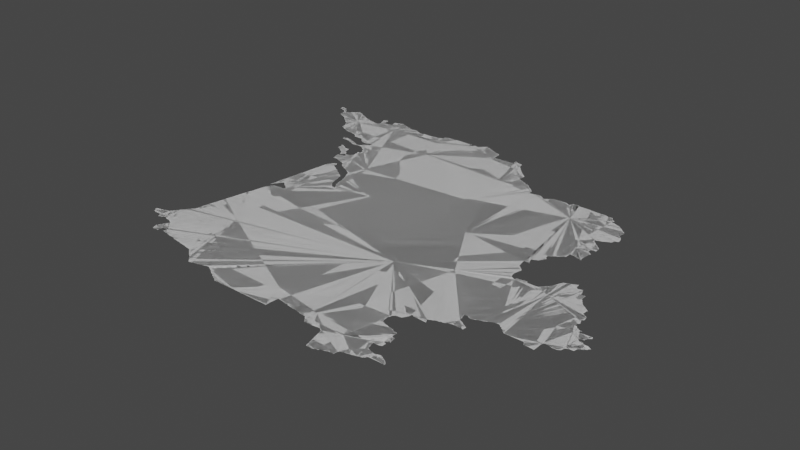 # Source: paris.blend  (saved by Blender 3.6.14; exported with 4.5.12 LTS)
import bpy
from mathutils import Matrix  # noqa: F401  (used for matrix-valued properties, if any)

bpy.ops.wm.read_factory_settings(use_empty=True)
scene = bpy.context.scene
scene.name = 'Scene'

# ---- collections
col_collection = bpy.data.collections.new('Collection'); scene.collection.children.link(col_collection)

# ---- node groups
ng_auto_smooth = bpy.data.node_groups.new('Auto Smooth', 'GeometryNodeTree')
_s = ng_auto_smooth.interface.new_socket(name='Geometry', in_out='OUTPUT', socket_type='NodeSocketGeometry')
_s = ng_auto_smooth.interface.new_socket(name='Geometry', in_out='INPUT', socket_type='NodeSocketGeometry')
_s = ng_auto_smooth.interface.new_socket(name='Angle', in_out='INPUT', socket_type='NodeSocketFloat')
_s.subtype = 'ANGLE'
_s.min_value = 0.0
_s.max_value = 3.142
ng_auto_smooth.is_modifier = True
_N = ng_auto_smooth.nodes; _L = ng_auto_smooth.links
n0 = _N.new('NodeGroupOutput'); n0.name = 'Group Output'; n0.location = (480, -100)
n1 = _N.new('NodeGroupInput'); n1.name = 'Group Input'; n1.location = (-420, -300)
n2 = _N.new('NodeGroupInput'); n2.name = 'Group Input.001'; n2.location = (-60, -100)
n3 = _N.new('GeometryNodeSetShadeSmooth'); n3.name = 'Set Shade Smooth'; n3.location = (120, -100)
n3.domain = 'EDGE'
n4 = _N.new('GeometryNodeSetShadeSmooth'); n4.name = 'Set Shade Smooth.001'; n4.location = (300, -100)
n5 = _N.new('GeometryNodeInputMeshEdgeAngle'); n5.name = 'Edge Angle'; n5.location = (-420, -220)
n6 = _N.new('GeometryNodeInputEdgeSmooth'); n6.name = 'Is Edge Smooth'; n6.location = (-60, -160)
n7 = _N.new('GeometryNodeInputShadeSmooth'); n7.name = 'Is Face Smooth'; n7.location = (-240, -340)
n8 = _N.new('FunctionNodeBooleanMath'); n8.name = 'Boolean Math'; n8.location = (-60, -220)
n9 = _N.new('FunctionNodeCompare'); n9.name = 'Compare'; n9.location = (-240, -180)
n9.operation = 'LESS_EQUAL'
_L.new(n5.outputs[0], n9.inputs[0])
_L.new(n4.outputs[0], n0.inputs[0])
_L.new(n1.outputs[1], n9.inputs[1])
_L.new(n9.outputs[0], n8.inputs[0])
_L.new(n7.outputs[0], n8.inputs[1])
_L.new(n2.outputs[0], n3.inputs[0])
_L.new(n6.outputs[0], n3.inputs[1])
_L.new(n3.outputs[0], n4.inputs[0])
_L.new(n8.outputs[0], n3.inputs[2])
n0.is_active_output = True

# ---- world
world_world = bpy.data.worlds.new('World'); scene.world = world_world
world_world.use_nodes = True; world_world.node_tree.nodes.clear()
_N = world_world.node_tree.nodes; _L = world_world.node_tree.links
n0 = _N.new('ShaderNodeOutputWorld'); n0.name = 'World Output'; n0.location = (300, 300)
n1 = _N.new('ShaderNodeBackground'); n1.name = 'Background'; n1.location = (10, 300)
n1.inputs[0].default_value = (0.05088, 0.05088, 0.05088, 1.0)
_L.new(n1.outputs[0], n0.inputs[0])
n0.is_active_output = True
world_world.color = (0.05088, 0.05088, 0.05088)
world_world.use_sun_shadow = False
world_world.sun_shadow_jitter_overblur = 0.0

# ---- meshes
me_mesh = bpy.data.meshes.new('Mesh')
me_mesh.from_pydata([(-2.282, 46.97, -8.282e-08), (-2.285, 47.02, -6.745e-08), (-2.258, 47.02, -7.326e-08), (-2.25, 46.97, -7.067e-08), (-2.25, 47.01, -9.518e-08), (-1.981, 46.72, -7.051e-08), (-1.968, 46.71, -6.134e-08), (-1.947, 46.69, -7.749e-08), (-1.926, 46.68, -7.037e-08), (-1.93, 46.69, -9.76e-08), (-2.23, 47.01, -9.073e-08), (-2.209, 46.96, -7.454e-08), (-2.19, 46.97, -1.026e-07), (-2.21, 46.99, -9.76e-08), (-2.214, 47.01, -7.584e-08), (-2.184, 46.93, -6.869e-08), (-2.189, 46.95, -9.182e-08), (-2.193, 46.99, -7.698e-08), (-2.161, 46.9, -4.217e-08), (-2.166, 46.91, -8.144e-08), (-2.17, 46.93, -9.76e-08), (-2.17, 46.95, -9.926e-08), (-2.173, 46.97, -7.732e-08), (-2.142, 46.82, -7.753e-08), (-2.144, 46.83, -8.319e-08), (-2.147, 46.86, -9.679e-08), (-2.149, 46.89, -9.328e-08), (-2.15, 46.91, -9.926e-08), (-2.151, 46.93, -8.953e-08), (-2.155, 46.95, -7.773e-08), (-2.135, 46.89, -8.761e-08), (-2.125, 46.89, -9.613e-08), (-2.139, 46.91, -4.216e-08), (-2.123, 46.9, -6.126e-08), (-2.104, 46.8, -5.438e-08), (-2.11, 46.81, -9.41e-08), (-2.109, 46.91, -9.909e-08), (-2.102, 46.92, -5.327e-08), (-2.088, 46.79, -8.993e-08), (-2.089, 46.93, -9.082e-08), (-2.081, 46.94, -4.217e-08), (-2.064, 46.78, -5.771e-08), (-2.07, 46.79, -8.963e-08), (-2.068, 46.95, -7.384e-08), (-2.06, 46.96, -3.329e-08), (-2.048, 46.77, -8.424e-08), (-2.048, 46.97, -8.048e-08), (-2.025, 46.76, -6.973e-08), (-2.03, 46.77, -9.677e-08), (-2.03, 46.97, -9.798e-08), (-2.027, 46.99, -7.829e-08), (-2.004, 46.74, -6.326e-08), (-2.009, 46.75, -9.846e-08), (-1.92, 47.0, -1.005e-07), (-2.01, 46.99, -9.76e-08), (-2.006, 47.01, -7.468e-08), (-1.989, 46.73, -9.147e-08), (-1.99, 47.01, -9.677e-08), (-1.983, 47.03, 1.717e-07), (-1.987, 47.02, -8.99e-08), (-1.986, 47.03, -4.217e-08), (-1.991, 47.02, -4.217e-08), (-1.951, 47.01, -9.254e-08), (-1.97, 47.01, -2.121e-07), (-1.973, 47.02, -7.058e-08), (-1.911, 46.99, -9.764e-08), (-1.782, 43.37, -5.868e-08), (-1.783, 43.37, -6.382e-08), (-1.762, 43.34, -7.575e-08), (-1.768, 43.35, -9.866e-08), (-1.775, 43.37, -9.739e-08), (-1.765, 43.37, -9.669e-08), (-1.744, 43.31, -7.166e-08), (-1.749, 43.33, -9.228e-08), (-1.75, 43.37, -9.926e-08), (-1.748, 43.38, -6.207e-08), (-1.73, 43.31, -9.161e-08), (-1.715, 43.39, -9.495e-08), (-1.65, 43.31, -9.077e-08), (-1.69, 43.39, -1.001e-07), (-1.683, 43.4, -7.725e-08), (-1.621, 43.3, -4.606e-08), (-1.629, 43.31, -9.068e-08), (-1.629, 43.41, -9.119e-08), (-1.606, 43.26, -8.649e-08), (-1.61, 43.29, -9.658e-08), (-1.61, 43.41, -9.541e-08), (-1.607, 43.43, -7.894e-08), (-1.6, 43.44, -3.329e-08), (-1.904, 46.66, -6.354e-08), (-1.91, 46.67, -9.492e-08), (-1.882, 46.64, -5.327e-08), (-1.889, 46.65, -9.083e-08), (-1.86, 46.62, -3.329e-08), (-1.868, 46.63, -8.587e-08), (-1.804, 46.81, -9.988e-08), (-1.842, 46.57, -7.007e-08), (-1.848, 46.61, -9.234e-08), (-1.82, 46.5, -4.162e-08), (-1.828, 46.54, -9.218e-08), (-1.83, 46.57, -9.932e-08), (-1.808, 46.49, -8.25e-08), (-1.782, 46.48, -4.412e-08), (-1.79, 46.49, -9.328e-08), (-1.768, 46.47, -9.468e-08), (-1.742, 46.46, -4.162e-08), (-1.749, 46.47, -8.461e-08), (-1.728, 46.46, -7.753e-08), (-1.7, 46.44, -8.799e-08), (-1.709, 46.45, -9.072e-08), (-1.688, 46.44, -7.401e-08), (-1.629, 46.43, -9.052e-08), (-1.62, 46.42, -2.812e-08), (-1.892, 46.98, -7.753e-08), (-1.871, 46.97, -9.101e-08), (-1.878, 46.98, -4.162e-08), (-1.838, 46.96, -6.36e-08), (-1.757, 46.92, -9.753e-08), (-1.831, 46.95, -9.317e-08), (-1.798, 46.94, -9.493e-08), (-1.79, 46.93, -9.339e-08), (-1.75, 46.91, -9.559e-08), (-1.725, 46.91, -8.693e-08), (-1.69, 46.89, -9.926e-08), (-1.692, 46.9, -6.207e-08), (-1.671, 46.89, -9.119e-08), (-1.617, 46.88, -8.453e-08), (-1.61, 46.87, -9.525e-08), (-1.441, 43.06, -7.729e-08), (-1.446, 43.09, -9.529e-08), (-1.454, 43.1, 8.24e-08), (-1.45, 43.11, -6.838e-08), (-1.445, 43.11, -8.679e-08), (-1.442, 43.12, -5.771e-08), (-1.42, 43.04, -4.858e-09), (-1.43, 43.05, -9.135e-08), (-1.43, 43.13, -9.413e-08), (-1.426, 43.15, -8.144e-08), (-1.421, 43.16, -5.527e-08), (-1.409, 43.17, -9.52e-08), (-1.405, 43.19, -7.713e-08), (-1.379, 43.04, -8.365e-08), (-1.4, 43.2, -8.822e-08), (-1.357, 43.09, -1.097e-07), (-1.357, 43.04, -7.029e-08), (-1.351, 43.11, -9.51e-08), (-1.3, 43.07, -4.162e-08), (-1.3, 43.07, -4.162e-08), (-1.29, 43.12, -1.214e-07), (-1.278, 43.12, -1.003e-07), (-1.295, 43.07, -8.193e-08), (-1.295, 43.07, -8.761e-08), (-1.285, 43.07, -7.852e-08), (-1.286, 43.09, -8.282e-08), (-1.281, 43.1, -5.438e-08), (-1.577, 43.26, -8.417e-08), (-1.588, 43.45, -8.047e-08), (-1.582, 43.46, -5.28e-08), (-1.572, 43.27, -8.684e-08), (-1.57, 43.29, -9.828e-08), (-1.569, 43.47, -8.873e-08), (-1.564, 43.49, -6.973e-08), (-1.551, 43.29, -8.009e-08), (-1.528, 43.36, -9.988e-08), (-1.55, 43.49, -9.677e-08), (-1.51, 43.29, -9.82e-08), (-1.546, 43.51, -1.03e-07), (-1.528, 43.53, -8.98e-08), (-1.5, 43.28, -5.184e-08), (-1.43, 43.27, -1.017e-07), (-1.423, 43.26, -6.298e-08), (-1.389, 43.21, -9.095e-08), (-1.384, 43.23, -7.311e-08), (-1.389, 43.25, -8.48e-08), (-1.37, 43.23, -9.926e-08), (-1.37, 43.25, -9.923e-08), (-1.54, 43.52, -3.329e-08), (-1.521, 43.54, -5.527e-08), (-1.509, 43.55, -9.159e-08), (-1.503, 43.56, -6.633e-08), (-1.49, 43.57, -9.098e-08), (-1.485, 43.59, -7.399e-08), (-1.349, 43.65, -9.988e-08), (-1.47, 43.59, -9.926e-08), (-1.467, 43.61, -8.229e-08), (-1.461, 43.62, -4.217e-08), (-1.443, 43.64, -6.023e-08), (-1.448, 43.63, -8.971e-08), (-1.429, 43.65, -9.405e-08), (-1.421, 43.73, -6.497e-08), (-1.41, 43.73, -9.848e-08), (-1.409, 43.75, -9.125e-08), (-1.401, 43.83, -7.161e-08), (-1.39, 43.83, -9.848e-08), (-1.389, 43.85, -9.639e-08), (-1.381, 43.93, -6.498e-08), (-1.37, 43.93, -9.743e-08), (-1.369, 43.95, -9.018e-08), (-1.361, 44.03, -7.161e-08), (-1.35, 44.03, -9.848e-08), (-1.341, 44.13, -7.16e-08), (-1.349, 44.05, -9.116e-08), (-1.33, 44.13, -9.9e-08), (-1.321, 44.23, -9.605e-08), (-1.31, 44.23, -9.926e-08), (-1.309, 44.25, -9.303e-08), (-1.301, 44.33, -8.523e-08), (-1.29, 44.33, -9.926e-08), (-1.281, 44.43, -8.373e-08), (-1.4, 46.02, -3.329e-08), (-1.403, 46.03, -7.142e-08), (-1.41, 46.04, -4.162e-08), (-1.41, 46.04, -3.038e-08), (-1.407, 46.04, -8.99e-08), (-1.403, 46.04, -6.141e-08), (-1.405, 46.04, -3.329e-08), (-1.386, 45.95, -7.519e-08), (-1.394, 45.98, -6.637e-08), (-1.393, 45.98, 3.38e-08), (-1.392, 45.97, -7.491e-08), (-1.392, 45.96, -8.328e-08), (-1.39, 45.99, -3.329e-08), (-1.39, 46.0, -3.329e-08), (-1.387, 45.99, -8.303e-08), (-1.387, 46.0, -7.741e-08), (-1.389, 46.01, -8.971e-08), (-1.364, 45.94, -5.868e-08), (-1.37, 45.95, -1.464e-07), (-1.371, 46.03, -9.139e-08), (-1.378, 46.04, -4.162e-08), (-1.348, 45.93, -8.912e-08), (-1.35, 46.01, -9.584e-08), (-1.354, 46.02, -7.295e-08), (-1.326, 45.92, -7.166e-08), (-1.33, 45.93, -9.71e-08), (-1.332, 46.01, -8.269e-08), (-1.302, 45.9, -4.412e-08), (-1.309, 45.91, -9.196e-08), (-1.311, 45.99, -9.165e-08), (-1.317, 46.0, -5.527e-08), (-1.288, 45.89, -8.697e-08), (-1.291, 45.98, -9.236e-08), (-1.56, 46.24, -4.162e-08), (-1.56, 46.24, -3.329e-08), (-1.544, 46.21, -7.311e-08), (-1.549, 46.23, -9.062e-08), (-1.546, 46.24, -7.742e-08), (-1.526, 46.2, -4.661e-08), (-1.53, 46.21, -1.032e-07), (-1.522, 46.4, -4.162e-08), (-1.504, 46.2, -8.209e-08), (-1.509, 46.25, -9.089e-08), (-1.508, 46.4, -7.604e-08), (-1.457, 46.24, -9.991e-08), (-1.491, 46.25, -8.85e-08), (-1.484, 46.37, -7.166e-08), (-1.489, 46.39, -9.21e-08), (-1.453, 46.2, -7.832e-08), (-1.467, 46.35, -8.172e-08), (-1.47, 46.37, -9.848e-08), (-1.45, 46.23, -9.139e-08), (-1.45, 46.35, -9.445e-08), (-1.41, 46.19, -8.891e-08), (-1.405, 46.18, -9.258e-08), (-1.397, 46.22, -7.53e-08), (-1.39, 46.21, -8.42e-08), (-1.362, 46.16, -4.162e-08), (-1.369, 46.17, -9.221e-08), (-1.35, 46.35, -9.367e-08), (-1.348, 46.16, -7.485e-08), (-1.325, 46.15, -9.927e-08), (-1.34, 46.2, -6.998e-08), (-1.343, 46.34, -6.126e-08), (-1.331, 46.19, -9.136e-08), (-1.324, 46.32, -6.703e-08), (-1.329, 46.33, -9.592e-08), (-1.297, 46.18, -8.592e-08), (-1.304, 46.3, -6.703e-08), (-1.31, 46.31, -9.394e-08), (-1.29, 46.15, -9.021e-08), (-1.291, 46.17, -9.282e-08), (-1.282, 46.28, -6.393e-08), (-1.29, 46.29, -9.716e-08), (-1.483, 46.52, -9.988e-08), (-1.59, 46.42, -8.172e-08), (-1.53, 46.41, -9.542e-08), (-1.341, 46.81, -9.988e-08), (-1.578, 46.87, -9.211e-08), (-1.51, 46.87, -9.399e-08), (-1.55, 46.86, -7.29e-08), (-1.54, 47.0, -4.162e-08), (-1.542, 47.01, -6.455e-08), (-1.52, 46.94, -4.439e-08), (-1.524, 46.96, -8.176e-08), (-1.529, 46.99, -9.246e-08), (-1.53, 47.01, -9.692e-08), (-1.525, 47.02, -6.355e-08), (-1.504, 46.89, -8.016e-08), (-1.51, 46.93, -9.331e-08), (-1.476, 47.03, -9.438e-08), (-1.47, 46.93, -9.543e-08), (-1.449, 46.93, -9.855e-08), (-1.43, 46.93, -9.335e-08), (-1.422, 46.94, -8.134e-08), (-1.369, 46.95, -9.119e-08), (-1.361, 46.99, -5.76e-08), (-1.365, 47.01, -8.152e-08), (-1.366, 47.03, -7.971e-08), (-1.35, 46.95, -9.884e-08), (-1.35, 46.99, -9.848e-08), (-1.31, 47.05, -1.034e-07), (-1.35, 47.03, -9.681e-08), (-1.349, 46.97, -9.91e-08), (-1.345, 47.04, -6.409e-08), (-1.329, 47.05, -8.566e-08), (-1.304, 47.06, -5.771e-08), (-1.288, 47.07, -8.424e-08), (-1.26, 43.06, -5.849e-08), (-1.27, 43.07, -9.269e-08), (-1.275, 43.1, -9.643e-08), (-1.278, 43.12, -2.148e-08), (-1.277, 43.11, -6.645e-08), (-1.272, 43.12, -9.66e-08), (-1.272, 43.12, -9.859e-08), (-1.121, 43.13, -9.988e-08), (-1.172, 43.05, -9.313e-08), (-1.146, 43.04, -8.113e-08), (-1.15, 43.05, -9.77e-08), (-1.05, 43.03, -9.27e-08), (-1.045, 43.02, -4.578e-08), (-1.02, 43.02, -8.966e-08), (-0.9498, 43.01, -9.684e-08), (-1.289, 44.35, -9.824e-08), (-1.269, 44.45, -9.741e-08), (-1.27, 44.43, -9.929e-08), (-1.147, 44.55, -9.988e-08), (-1.261, 44.53, -7.588e-08), (-1.25, 44.53, -9.635e-08), (-1.247, 44.55, -8.505e-08), (-1.242, 44.56, -5.771e-08), (-1.26, 44.64, -3.329e-08), (-1.258, 44.64, -3.329e-08), (-1.258, 44.64, -4.994e-08), (-1.257, 44.65, -7.37e-09), (-1.256, 44.64, 7.422e-08), (-1.257, 44.66, -7.851e-08), (-1.253, 44.65, -6.076e-08), (-1.253, 44.65, -8.99e-08), (-1.253, 44.66, -1.017e-07), (-1.247, 44.66, -6.326e-08), (-1.253, 44.67, -7.658e-08), (-1.245, 44.67, -9.073e-08), (-1.247, 44.69, -8.886e-08), (-1.24, 44.78, -7.606e-08), (-1.23, 44.57, -9.359e-08), (-1.221, 44.6, -1.046e-07), (-1.236, 44.67, -6.869e-08), (-1.231, 44.69, -9.21e-08), (-1.23, 44.79, -1.049e-07), (-1.209, 44.61, -9.196e-08), (-1.204, 44.63, -7.418e-08), (-1.218, 44.7, -8.017e-08), (-1.213, 44.71, -8.472e-08), (-1.21, 44.73, -9.926e-08), (-1.19, 44.75, -9.659e-08), (-1.19, 44.63, -9.926e-08), (-1.189, 44.64, -8.103e-08), (-1.195, 44.73, -7.399e-08), (-1.178, 44.76, -6.193e-08), (-1.169, 44.77, -2.803e-07), (-1.168, 44.77, -9.239e-08), (-1.162, 44.77, -4.162e-08), (-1.162, 44.77, -9.287e-08), (-1.175, 44.77, -9.073e-08), (-1.144, 44.76, -6.354e-08), (-1.15, 44.77, -9.399e-08), (-1.122, 44.74, -5.327e-08), (-1.129, 44.75, -9.719e-08), (-1.1, 44.72, -3.329e-08), (-1.108, 44.73, -9.038e-08), (-1.096, 44.65, -9.55e-08), (-1.088, 44.71, -8.857e-08), (-1.067, 44.69, -7.469e-08), (-1.07, 44.71, -9.926e-08), (-1.03, 44.65, -9.545e-08), (-1.045, 44.68, -7.132e-08), (-1.05, 44.69, -9.677e-08), (-0.9604, 44.93, -9.832e-08), (-1.03, 44.67, -9.442e-08), (-1.224, 44.89, -8.507e-08), (-1.22, 44.93, -4.735e-08), (-1.21, 44.93, -9.926e-08), (-1.21, 44.95, -9.141e-08), (-1.2, 45.08, -7.471e-08), (-1.19, 45.09, -9.761e-08), (-1.058, 45.11, -9.676e-08), (-1.184, 45.19, -9.201e-08), (-1.18, 45.23, -4.735e-08), (-1.17, 45.23, -9.926e-08), (-1.17, 45.25, -9.24e-08), (-1.16, 45.38, -7.472e-08), (-1.15, 45.39, -9.981e-08), (-1.077, 45.46, -9.988e-08), (-0.9918, 45.47, -9.115e-08), (-0.9705, 45.45, -9.056e-08), (-1.22, 45.68, -3.805e-08), (-1.223, 45.69, -8.667e-08), (-1.229, 45.75, -9.694e-08), (-1.178, 45.68, -3.442e-08), (-1.178, 45.68, -9.077e-08), (-1.15, 45.79, -9.97e-08), (-1.172, 45.68, -7.199e-08), (-1.172, 45.68, -9.135e-08), (-1.145, 45.47, -8.363e-08), (-1.141, 45.48, -4.217e-08), (-1.129, 45.67, -8.636e-08), (-1.129, 45.49, -8.725e-08), (-1.124, 45.51, -6.869e-08), (-1.12, 45.66, -6.794e-08), (-1.11, 45.51, -9.76e-08), (-1.107, 45.53, -1.453e-07), (-1.101, 45.54, -5.527e-08), (-1.089, 45.55, -9.223e-08), (-1.085, 45.56, -6.598e-08), (-1.089, 45.65, -9.267e-08), (-1.063, 45.52, -5.327e-08), (-1.063, 45.53, -7.741e-08), (-1.075, 45.56, -9.931e-08), (-1.067, 45.57, -7.741e-08), (-1.064, 45.57, -3.506e-08), (-1.063, 45.57, -8.99e-08), (-1.065, 45.64, -7.601e-08), (-1.07, 45.65, -9.597e-08), (-1.036, 45.5, -8.05e-08), (-1.051, 45.51, -8.643e-08), (-1.058, 45.53, -6.076e-08), (-1.053, 45.53, -4.162e-08), (-1.047, 45.53, -4.406e-08), (-1.053, 45.55, -1.196e-07), (-1.043, 45.54, -8.99e-08), (-1.055, 45.54, -9.739e-08), (-1.058, 45.56, -5.868e-08), (-1.01, 45.47, -9.732e-08), (-1.03, 45.49, -9.492e-08), (-1.04, 45.53, -3.329e-08), (-1.04, 45.54, -4.162e-08), (-1.029, 45.63, -8.953e-08), (-1.013, 45.48, -7.399e-08), (-1.0, 45.6, -3.329e-08), (-1.007, 45.61, -7.948e-08), (-1.01, 45.63, -9.849e-08), (-0.9819, 45.58, -5.28e-08), (-0.9882, 45.59, -8.762e-08), (-0.9769, 45.46, -5.28e-08), (-0.9619, 45.56, -6.942e-08), (-0.9691, 45.57, -8.995e-08), (-1.264, 45.87, -6.977e-08), (-1.27, 45.89, -1.082e-07), (-1.25, 45.98, -8.774e-08), (-1.24, 45.77, -4.578e-08), (-1.242, 45.77, -5.28e-08), (-1.24, 45.82, -7.491e-08), (-1.248, 45.85, -8.914e-08), (-1.24, 45.96, -5.676e-08), (-1.25, 45.97, -9.614e-08), (-1.235, 45.77, -9.739e-08), (-1.235, 45.77, -9.646e-08), (-1.226, 45.78, -6.638e-08), (-1.23, 45.81, -8.08e-08), (-1.25, 45.87, -9.694e-08), (-1.231, 45.91, -9.03e-08), (-1.237, 45.93, -7.425e-08), (-1.209, 45.79, -8.751e-08), (-1.216, 45.82, -5.868e-08), (-1.21, 45.83, -9.41e-08), (-1.2, 45.84, -7.6e-08), (-1.21, 45.89, -9.76e-08), (-1.214, 45.9, -7.166e-08), (-1.199, 45.83, -5.693e-08), (-1.188, 45.85, -7.491e-08), (-1.195, 45.87, -9.037e-08), (-1.182, 45.85, -7.741e-08), (-1.181, 45.86, -9.146e-08), (-1.195, 45.86, -7.872e-08), (-1.18, 45.85, -5.161e-08), (-1.193, 45.88, -9.029e-08), (-1.193, 45.89, -8.99e-08), (-1.19, 45.89, -3.503e-08), (-1.196, 45.89, -6.326e-08), (-1.172, 45.79, -9.501e-08), (-1.164, 45.85, -7.105e-08), (-1.139, 45.8, -1.654e-07), (-1.14, 45.81, -7.1e-08), (-1.155, 45.8, -4.719e-08), (-1.146, 45.83, -8.462e-08), (-1.155, 45.85, -9.073e-08), (-1.145, 45.85, -8.157e-08), (-1.139, 45.8, -7.619e-08), (-1.008, 45.79, -9.988e-08), (-1.13, 45.85, -9.77e-08), (-1.126, 45.86, -4.661e-08), (-1.107, 45.87, -8.364e-08), (-1.101, 45.88, -4.217e-08), (-1.104, 46.0, -5.993e-08), (-1.107, 46.0, 1.256e-07), (-1.1, 45.99, -4.836e-08), (-1.103, 46.0, 4.557e-08), (-1.088, 45.89, -8.814e-08), (-1.083, 45.9, -6.326e-08), (-1.084, 45.93, -6.973e-08), (-1.087, 45.95, -7.717e-08), (-1.085, 45.97, -7.275e-08), (-1.094, 45.99, -7.222e-08), (-1.095, 45.99, -8.74e-08), (-1.07, 45.99, -1.068e-07), (-1.085, 45.99, -8.74e-08), (-1.085, 46.06, -7.642e-08), (-1.088, 46.07, -9.457e-08), (-1.074, 45.92, -8.487e-08), (-1.075, 45.92, -3.329e-08), (-1.074, 45.92, -6.996e-08), (-1.077, 45.91, -6.121e-08), (-1.075, 45.9, -9.855e-08), (-1.07, 45.93, -9.681e-08), (-1.07, 45.95, -9.503e-08), (-1.07, 45.97, -9.649e-08), (-1.05, 45.99, -9.957e-08), (-1.05, 46.05, -9.656e-08), (-1.26, 46.16, 2.038e-09), (-1.272, 46.16, -6.738e-08), (-1.243, 46.16, -8.809e-08), (-1.246, 46.17, -5.799e-08), (-1.255, 46.16, -7.658e-08), (-1.226, 46.16, -9.058e-08), (-1.237, 46.16, -7.741e-08), (-1.237, 46.17, -9.368e-08), (-1.235, 46.17, -4.578e-08), (-1.224, 46.17, -6.78e-08), (-1.22, 46.18, -3.329e-08), (-1.211, 46.27, -8.682e-08), (-1.203, 46.21, -6.748e-08), (-1.208, 46.19, -9.573e-08), (-1.19, 46.21, -9.41e-08), (-1.184, 46.22, -5.868e-08), (-1.193, 46.28, -7.581e-08), (-1.164, 46.14, -6.088e-08), (-1.165, 46.16, -8.818e-08), (-1.163, 46.14, -6.126e-08), (-1.168, 46.23, -8.78e-08), (-1.18, 46.28, -6.105e-08), (-1.171, 46.29, -1.006e-07), (-1.129, 46.13, -9.723e-08), (-1.157, 46.15, -3.322e-08), (-1.156, 46.15, -4.994e-08), (-1.154, 46.15, -7.316e-08), (-1.154, 46.15, -6.992e-08), (-1.147, 46.16, -9.988e-08), (-1.155, 46.14, -9.739e-08), (-1.15, 46.23, -9.905e-08), (-1.147, 46.24, -7.311e-08), (-1.153, 46.3, -7.195e-08), (-1.15, 46.31, -9.92e-08), (-1.129, 46.11, -8.336e-08), (-1.129, 46.25, -9.406e-08), (-1.123, 46.27, -9.839e-08), (-1.125, 46.29, -8.386e-08), (-1.13, 46.31, -9.518e-08), (-1.105, 46.1, -5.749e-08), (-1.11, 46.11, -9.848e-08), (-0.9954, 46.5, -9.988e-08), (-1.09, 46.09, -9.77e-08), (-1.23, 47.05, -9.869e-08), (-1.16, 47.04, -5.782e-08), (-1.098, 47.02, -9.064e-08), (-1.151, 47.03, -9.136e-08), (-1.09, 47.01, -9.634e-08), (-1.052, 47.0, -7.916e-08), (-1.035, 46.99, -9.427e-08), (-1.025, 46.99, -9.739e-08), (-1.037, 47.0, -4.439e-08), (-1.024, 47.0, -6.619e-08), (-0.9716, 47.0, -9.541e-08), (-0.9891, 47.01, -8.6e-08), (-1.271, 47.07, -8.983e-08), (-1.234, 47.06, -8.618e-08), (-1.208, 47.05, -8.336e-08), (-0.6455, 42.88, -7.037e-08), (-0.94, 43.0, -3.329e-08), (-0.8593, 42.99, -1.029e-07), (-0.8274, 42.98, -7.965e-08), (-0.83, 42.99, -9.848e-08), (-0.7496, 42.97, -9.978e-08), (-0.7422, 42.96, -5.327e-08), (-0.7212, 42.94, -4.217e-08), (-0.7287, 42.95, -9.081e-08), (-0.7, 42.92, -3.329e-08), (-0.7081, 42.93, -8.403e-08), (-0.6875, 42.91, -7.948e-08), (-0.8873, 43.76, -9.988e-08), (-0.6667, 42.89, -7.469e-08), (-0.67, 42.91, -9.74e-08), (-0.65, 42.89, -9.76e-08), (-0.7132, 45.11, -8.461e-08), (-0.6902, 45.07, -9.583e-08), (-0.71, 45.09, -9.926e-08), (-0.67, 45.05, -9.666e-08), (-0.6944, 45.09, -7.469e-08), (-0.6758, 45.07, -7.132e-08), (-0.66, 45.12, -3.329e-08), (-0.6301, 45.05, -9.09e-08), (-0.6426, 45.1, -6.326e-08), (-0.6482, 45.11, -8.67e-08), (-0.95, 45.43, -9.848e-08), (-0.9173, 45.42, -7.666e-08), (-0.9319, 45.43, -8.269e-08), (-0.9109, 45.41, -9.182e-08), (-0.851, 45.37, -9.78e-08), (-0.89, 45.39, -9.511e-08), (-0.8941, 45.4, -6.869e-08), (-0.8722, 45.39, -8.192e-08), (-0.835, 45.36, -8.363e-08), (-0.8588, 45.38, -4.217e-08), (-0.8302, 45.35, -9.677e-08), (-0.7501, 45.19, -9.799e-08), (-0.8123, 45.35, -7.877e-08), (-0.778, 45.32, -8.707e-08), (-0.7913, 45.33, -8.804e-08), (-0.7995, 45.34, -3.329e-08), (-0.7529, 45.22, -9.236e-08), (-0.7706, 45.27, -8.758e-08), (-0.7603, 45.42, -8.333e-08), (-0.7311, 45.13, -9.17e-08), (-0.7391, 45.18, -7.372e-08), (-0.76, 45.26, -4.938e-08), (-0.7402, 45.38, -7.571e-08), (-0.7486, 45.41, -8.971e-08), (-0.7203, 45.34, -8.29e-08), (-0.729, 45.37, -9.058e-08), (-0.72, 45.12, -3.329e-08), (-0.7006, 45.28, -7.377e-08), (-0.7089, 45.33, -9.712e-08), (-0.6813, 45.19, -9.496e-08), (-0.6902, 45.27, -9.303e-08), (-0.6642, 45.13, -7.787e-08), (-0.6692, 45.17, -9.344e-08), (-0.67, 45.19, -9.848e-08), (-0.9539, 45.44, -7.295e-08), (-0.9478, 45.55, -7.787e-08), (-0.9224, 45.54, -7.148e-08), (-0.9295, 45.55, -9.317e-08), (-0.9082, 45.53, -8.2e-08), (-0.8831, 45.52, -5.28e-08), (-0.8897, 45.53, -9.093e-08), (-0.8685, 45.51, -8.424e-08), (-0.8447, 45.5, -6.538e-08), (-0.8498, 45.51, -9.597e-08), (-0.8287, 45.49, -8.993e-08), (-0.8062, 45.48, -8.225e-08), (-0.81, 45.49, -9.905e-08), (-0.7886, 45.47, -8.711e-08), (-0.7682, 45.45, -8.785e-08), (-0.77, 45.47, -9.83e-08), (-0.9503, 46.99, -9.339e-08), (-0.9576, 47.0, -4.412e-08), (-0.9152, 46.98, -8.599e-08), (-0.9102, 46.97, -9.597e-08), (-0.8878, 46.97, -9.175e-08), (-0.77, 46.97, -9.771e-08), (-0.7686, 46.98, -4.756e-08), (-0.7398, 46.98, -9.556e-08), (-0.638, 46.99, -8.65e-08), (-0.6241, 42.86, -6.703e-08), (-0.6297, 42.87, -9.451e-08), (-0.6032, 42.84, -6.126e-08), (-0.6093, 42.85, -9.073e-08), (-0.5827, 42.82, -5.527e-08), (-0.5887, 42.83, -9.033e-08), (-0.5619, 42.8, -4.162e-08), (-0.5682, 42.81, -8.602e-08), (-0.5476, 42.79, -5.888e-08), (-0.513, 42.8, -5.76e-08), (-0.51, 42.81, -9.848e-08), (-0.4905, 42.81, -9.104e-08), (-0.4331, 42.82, -8.623e-08), (-0.43, 42.83, -9.848e-08), (-0.4105, 42.83, -9.104e-08), (-0.3531, 42.84, -8.625e-08), (-0.35, 42.85, -9.43e-08), (-0.6246, 45.07, -7.192e-08), (-0.6295, 45.09, -9.086e-08), (-0.6167, 45.05, -7.416e-08), (-0.614, 45.05, -4.188e-08), (-0.6135, 45.05, -5.993e-08), (-0.6162, 45.06, -5.565e-08), (-0.61, 45.07, -9.926e-08), (-0.1723, 45.12, -9.389e-08), (-0.3911, 46.48, -9.988e-08), (-0.6091, 46.99, -9.202e-08), (-0.6015, 47.0, -7.683e-08), (-0.5693, 47.01, -9.376e-08), (-0.5619, 47.02, -4.162e-08), (-0.5474, 47.03, -8.7e-08), (-0.547, 47.06, -8.984e-08), (-0.5096, 47.07, -9.246e-08), (-0.5019, 47.08, -4.162e-08), (-0.4898, 47.08, -6.816e-08), (-0.4136, 47.08, -8.896e-08), (-0.386, 47.08, -8.514e-08), (-0.343, 47.09, -8.865e-08), (-0.3095, 42.85, -9.244e-08), (-0.2861, 42.84, -6.835e-08), (-0.29, 42.85, -9.76e-08), (-0.26, 42.82, -6.535e-08), (-0.2689, 42.83, -8.93e-08), (-0.2473, 42.82, -7.551e-08), (-0.2237, 42.8, -5.438e-08), (-0.2295, 42.81, -9.446e-08), (-0.2082, 42.79, -8.238e-08), (-0.1851, 42.78, -8.175e-08), (-0.19, 42.79, -9.755e-08), (-0.1686, 42.77, -8.737e-08), (-0.1473, 42.76, -7.418e-08), (-0.15, 42.77, -9.926e-08), (-0.1224, 42.74, -4.412e-08), (-0.1293, 42.75, -9.196e-08), (-0.1079, 42.73, -8.092e-08), (-0.08433, 42.72, -7.994e-08), (-0.08983, 42.73, -9.597e-08), (-0.06854, 42.71, -8.536e-08), (-0.0487, 42.7, -7.314e-08), (-0.05, 42.71, -9.926e-08), (-0.1009, 46.84, -9.988e-08), (-0.1303, 47.05, -9.563e-08), (-0.2974, 47.09, -9.232e-08), (-0.2649, 47.09, -9.58e-08), (-0.191, 47.09, -9.384e-08), (-0.1714, 47.07, -8.312e-08), (-0.1713, 47.07, -7.533e-08), (-0.1654, 47.08, -4.725e-09), (-0.1652, 47.06, -7.67e-08), (-0.175, 47.09, -8.74e-08), (-0.1651, 47.09, -9.073e-08), (-0.165, 47.09, -8.74e-08), (-0.1574, 47.1, -1.068e-07), (-0.158, 47.09, -5.911e-08), (-0.1465, 47.1, 1.898e-08), (-0.1547, 47.1, -4.578e-08), (-0.1367, 47.06, -4.439e-08), (-0.11, 47.05, -9.579e-08), (-0.1068, 47.07, -8.498e-08), (-0.1019, 47.08, -5.28e-08), (-0.08964, 47.09, -8.686e-08), (-0.05077, 47.08, -8.359e-08), (-0.0287, 47.09, -8.99e-08), (-0.02117, 47.1, -6.692e-08), (-0.001167, 47.12, -4.217e-08), (-2.24, 46.96, 1.056e-08), (-1.96, 46.7, 3.329e-08), (-1.455, 43.1, 3.329e-08), (-1.06, 45.52, 3.329e-08), (-1.16, 46.15, 5.205e-07), (0.06978, 42.7, -7.161e-08), (0.11, 42.7, -9.78e-08), (0.3102, 46.93, -9.797e-08), (0.3034, 47.05, -8.889e-08), (-0.008152, 47.11, -8.581e-08), (0.01883, 47.14, -4.217e-08), (0.01185, 47.13, -9.639e-08), (0.03182, 47.15, -8.549e-08), (0.04, 47.16, -3.329e-08), (0.05, 47.15, -9.926e-08), (0.048, 47.16, -5.705e-08), (0.0691, 47.15, -8.899e-08), (0.1016, 47.14, -7.978e-08), (0.1095, 47.13, -9.216e-08), (0.1498, 47.11, -9.589e-08), (0.1434, 47.12, -9.165e-08), (0.19, 47.09, -9.891e-08), (0.1689, 47.11, -8.4e-08), (0.1863, 47.1, -6.3e-08), (0.2493, 47.07, -9.277e-08), (0.209, 47.09, -8.737e-08), (0.2398, 47.08, -7.572e-08), (0.2822, 47.06, -8.5e-08), (0.2897, 47.05, -9.339e-08), (0.666, 42.7, -3.237e-08), (0.5212, 43.02, -8.818e-08), (0.666, 42.75, -1.385e-07), (1.226, 45.12, -9.559e-08), (0.7427, 46.43, -9.988e-08), (0.3332, 46.93, -9.077e-08), (0.3901, 46.93, -4.748e-08), (0.394, 46.94, -4.661e-08), (0.4141, 46.94, -8.844e-08), (0.484, 46.94, -6.672e-08), (0.573, 46.95, -8.943e-08), (0.5763, 46.98, -6.538e-08), (0.577, 46.99, -6.093e-08), (0.5914, 46.97, -8.737e-08), (0.589, 47.0, -7.51e-08), (0.61, 46.97, -9.926e-08), (0.61, 46.99, -9.77e-08), (0.6059, 47.0, -5.327e-08), (0.61, 46.95, -1.037e-07), (0.6293, 46.99, -8.588e-08), (0.6673, 42.77, -9.376e-08), (0.6675, 42.82, -9.423e-08), (0.669, 42.85, -9.317e-08), (0.6906, 42.86, -8.145e-08), (0.7702, 42.85, -9.356e-08), (0.7766, 42.84, -4.484e-08), (1.139, 42.91, -9.988e-08), (0.8156, 42.84, -8.31e-08), (0.8902, 42.83, -9.444e-08), (0.8956, 42.82, -7.719e-08), (0.9914, 42.81, -9.362e-08), (1.334, 43.29, -9.988e-08), (1.642, 44.39, -9.52e-08), (0.89, 46.61, -9.917e-08), (0.89, 46.71, -9.81e-08), (0.89, 46.63, -9.926e-08), (0.9082, 46.69, -9.388e-08), (0.909, 46.61, -8.893e-08), (0.9012, 46.63, -6.049e-08), (0.9064, 46.71, -7.829e-08), (0.9416, 46.6, -8.125e-08), (0.9848, 46.58, -9.229e-08), (0.9495, 46.59, -9.234e-08), (0.67, 46.97, -9.926e-08), (0.6675, 46.98, -6.459e-08), (0.7102, 46.89, -9.628e-08), (0.6899, 46.95, -9.525e-08), (0.6878, 46.97, -8.53e-08), (0.75, 46.85, -9.841e-08), (0.7005, 46.94, -4.938e-08), (0.73, 46.87, -9.926e-08), (0.7268, 46.89, -7.732e-08), (0.77, 46.83, -9.684e-08), (0.7468, 46.87, -7.732e-08), (0.7668, 46.85, -7.732e-08), (0.81, 46.79, -9.627e-08), (0.79, 46.81, -9.926e-08), (0.7868, 46.83, -7.732e-08), (0.8068, 46.81, -7.732e-08), (0.85, 46.75, -9.776e-08), (0.83, 46.77, -9.926e-08), (0.8268, 46.79, -7.732e-08), (0.8468, 46.77, -7.732e-08), (0.87, 46.73, -9.926e-08), (0.8668, 46.75, -7.732e-08), (0.8868, 46.73, -7.732e-08), (1.013, 42.8, -7.761e-08), (1.01, 42.81, -9.77e-08), (1.11, 42.79, -9.915e-08), (1.114, 42.77, -7.829e-08), (1.133, 42.75, -5.62e-08), (1.13, 42.77, -9.926e-08), (1.159, 42.72, -4.217e-08), (1.153, 42.73, -8.331e-08), (1.17, 42.72, -8.415e-08), (1.249, 42.72, -5.622e-08), (1.25, 42.73, -1.011e-07), (1.209, 46.37, -9.904e-08), (1.231, 46.37, -8.48e-08), (1.27, 46.37, -9.112e-08), (1.278, 46.38, -4.162e-08), (0.9898, 46.57, -9.597e-08), (1.049, 46.55, -9.599e-08), (1.009, 46.57, -8.723e-08), (1.03, 46.55, -9.926e-08), (1.027, 46.56, -6.733e-08), (1.109, 46.51, -9.717e-08), (1.082, 46.54, -6.676e-08), (1.124, 46.5, -8.953e-08), (1.089, 46.53, -9.099e-08), (1.103, 46.52, -6.126e-08), (1.15, 46.47, -9.345e-08), (1.13, 46.49, -9.399e-08), (1.145, 46.48, -6.597e-08), (1.17, 46.45, -9.266e-08), (1.165, 46.47, -7.135e-08), (1.19, 46.43, -9.76e-08), (1.186, 46.45, -7.491e-08), (1.204, 46.43, -8.094e-08), (1.419, 42.56, -8.86e-08), (1.439, 42.48, -8.571e-08), (1.43, 42.55, -9.755e-08), (1.454, 42.44, -8.063e-08), (1.452, 42.45, -8.934e-08), (1.45, 42.47, -9.975e-08), (1.51, 42.44, -9.261e-08), (1.527, 42.44, -6.564e-08), (1.53, 42.45, -9.901e-08), (1.549, 42.45, -9.038e-08), (1.582, 42.46, -7.159e-08), (1.589, 42.47, -8.737e-08), (1.33, 42.73, -9.296e-08), (1.351, 42.73, -8.905e-08), (1.373, 42.71, -7.814e-08), (1.399, 42.64, -8.66e-08), (1.39, 42.71, -9.275e-08), (1.41, 42.63, -9.27e-08), (1.321, 46.39, -8.899e-08), (1.35, 46.39, -8.871e-08), (1.37, 46.37, -9.681e-08), (1.365, 46.38, -6.973e-08), (1.4, 46.36, -3.679e-08), (1.387, 46.37, -7.814e-08), (1.431, 46.35, -9.552e-08), (1.409, 46.35, -9.077e-08), (1.439, 46.36, -4.217e-08), (1.452, 46.37, -9.261e-08), (1.47, 46.37, -9.408e-08), (1.473, 46.38, -7.399e-08), (1.49, 46.39, -9.508e-08), (1.496, 46.4, -9.893e-08), (1.59, 46.42, -8.387e-08), (1.511, 46.41, -9.083e-08), (1.517, 46.42, -6.088e-08), (1.556, 46.42, -8.155e-08), (1.623, 42.48, -8.838e-08), (1.63, 42.49, -8.601e-08), (1.671, 42.5, -7.702e-08), (1.729, 42.53, -9.573e-08), (1.726, 42.5, -7.742e-08), (1.73, 42.55, -1.048e-07), (1.741, 42.55, -7.204e-08), (1.795, 42.66, -9.988e-08), (1.75, 42.57, -8.737e-08), (1.822, 42.58, -6.166e-08), (1.83, 42.59, -8.774e-08), (1.848, 42.84, -9.988e-08), (1.885, 42.85, -6.88e-08), (1.9, 42.6, -5.776e-08), (1.892, 42.74, -9.988e-08), (1.9, 42.8, -7.984e-08), (1.889, 42.81, -9.234e-08), (1.886, 42.83, -8.529e-08), (1.883, 42.85, -6.979e-08), (1.883, 42.85, -5.993e-08), (1.885, 42.86, -9.703e-08), (1.896, 42.86, -7.74e-08), (1.909, 42.61, -9.664e-08), (1.91, 42.75, -9.848e-08), (1.71, 43.19, -9.43e-08), (1.749, 43.17, -8.715e-08), (1.728, 43.18, -7.14e-08), (1.742, 43.18, -4.162e-08), (1.805, 43.16, -7.596e-08), (1.81, 43.15, -9.692e-08), (1.831, 43.15, -8.829e-08), (1.88, 43.14, -8.237e-08), (1.944, 43.12, -9.328e-08), (1.89, 43.13, -9.32e-08), (1.95, 42.93, -9.755e-08), (1.701, 43.39, -9.988e-08), (1.709, 43.31, -9.534e-08), (1.701, 43.24, -8.681e-08), (1.695, 43.26, -9.215e-08), (1.695, 43.24, -9.739e-08), (1.7, 43.26, -7.183e-08), (1.725, 43.33, -6.568e-08), (1.75, 43.35, -9.511e-08), (1.74, 43.34, -3.329e-08), (1.808, 43.35, -8.725e-08), (1.81, 43.37, -9.848e-08), (1.83, 43.41, -9.65e-08), (1.823, 43.37, -8.714e-08), (1.85, 43.45, -9.985e-08), (1.843, 43.41, -8.487e-08), (1.878, 43.44, -6.394e-08), (1.87, 43.45, -9.64e-08), (2.009, 43.47, -1.047e-07), (1.892, 43.44, -7.815e-08), (2.15, 44.65, -6.529e-08), (1.63, 46.41, -9.728e-08), (1.705, 46.4, -8.81e-08), (1.75, 46.31, -9.988e-08), (1.71, 46.39, -9.759e-08), (1.731, 46.39, -9.11e-08), (1.626, 46.42, -4.801e-08), (1.67, 46.41, -9.364e-08), (1.689, 46.41, -8.761e-08), (1.74, 46.42, 7.336e-08), (1.751, 46.43, -9.007e-08), (1.754, 46.45, -7.933e-08), (1.779, 46.45, -9.3e-08), (1.824, 46.44, -8.843e-08), (1.854, 46.44, -8.468e-08), (1.928, 46.44, -8.474e-08), (1.937, 42.75, -7.283e-08), (1.926, 42.86, -4.661e-08), (1.93, 42.87, -9.725e-08), (1.968, 42.62, -7.222e-08), (1.99, 42.73, -9.986e-08), (1.95, 42.87, -9.119e-08), (1.97, 42.63, -9.848e-08), (1.989, 42.65, -8.729e-08), (1.983, 42.74, -7.016e-08), (1.98, 42.87, -5.779e-08), (1.983, 42.63, -7.01e-08), (2.003, 42.66, -8.015e-08), (2.11, 42.66, -1.183e-07), (2.008, 42.66, -8.05e-08), (2.01, 42.73, -9.502e-08), (2.03, 42.73, -9.848e-08), (2.033, 42.74, -6.686e-08), (2.07, 42.75, -8.694e-08), (2.087, 42.74, -7.333e-08), (2.109, 42.73, -8.781e-08), (2.1, 42.74, -3.329e-08), (2.137, 42.66, -7.97e-08), (2.169, 42.69, -9.24e-08), (2.13, 42.71, -9.681e-08), (2.125, 42.72, -6.516e-08), (2.148, 42.71, -8.192e-08), (2.19, 42.66, -4.83e-08), (2.181, 42.68, -7.923e-08), (2.162, 42.7, -4.412e-08), (1.946, 43.05, -8.479e-08), (1.947, 43.11, -9.155e-08), (1.982, 42.9, -9.033e-08), (1.95, 42.95, -9.511e-08), (1.983, 43.04, -8.746e-08), (1.944, 43.07, -8.359e-08), (1.982, 42.92, -7.398e-08), (1.97, 43.04, -7.491e-08), (1.99, 42.97, -9.848e-08), (1.989, 42.99, -9.119e-08), (2.002, 42.96, -6.659e-08), (2.001, 42.97, -5.29e-08), (1.958, 43.44, -8.995e-08), (2.029, 43.43, -1.028e-07), (2.01, 43.49, -9.418e-08), (2.021, 43.46, -8.552e-08), (2.07, 43.51, -9.858e-08), (2.064, 43.5, -7.102e-08), (2.102, 43.52, -8.285e-08), (2.123, 43.52, -4.439e-08), (2.093, 43.59, -9.988e-08), (2.13, 43.53, -9.43e-08), (2.157, 43.53, -8.497e-08), (2.249, 43.67, -1.042e-07), (2.182, 43.54, -4.162e-08), (2.19, 43.55, -9.246e-08), (2.23, 43.73, -9.678e-08), (2.227, 43.75, -9.572e-08), (2.242, 43.56, -9.452e-08), (2.24, 43.72, -7.902e-08), (2.229, 43.77, -8.783e-08), (2.15, 44.79, -9.843e-08), (2.13, 44.71, -7.841e-08), (2.13, 44.73, -9.926e-08), (2.14, 44.7, -1.961e-08), (2.142, 44.73, -6.207e-08), (2.17, 44.63, -9.494e-08), (2.165, 44.64, -6.95e-08), (2.16, 44.8, -4.162e-08), (2.205, 44.61, -9.196e-08), (2.188, 44.63, -7.877e-08), (2.215, 44.61, -8.817e-08), (2.202, 44.62, -4.162e-08), (2.218, 44.65, -8.681e-08), (2.069, 44.99, -9.888e-08), (2.068, 44.97, -9.74e-08), (2.09, 44.87, -9.755e-08), (2.07, 44.93, -9.763e-08), (2.083, 44.91, -8.3e-08), (2.106, 45.05, -9.275e-08), (2.08, 44.93, -4.703e-08), (2.09, 44.99, -9.39e-08), (2.11, 45.03, -9.579e-08), (2.13, 44.83, -9.776e-08), (2.11, 44.85, -9.926e-08), (2.107, 44.87, -7.732e-08), (2.11, 44.99, -8.99e-08), (2.122, 45.02, -8.368e-08), (2.109, 45.07, -8.86e-08), (2.127, 44.85, -7.732e-08), (2.125, 44.99, -4.994e-08), (2.127, 45.01, -1.226e-07), (2.142, 44.99, -4.118e-08), (2.135, 44.99, -9.427e-08), (2.144, 45.08, -6.794e-08), (2.15, 44.81, -9.926e-08), (2.147, 44.83, -7.732e-08), (2.141, 44.99, -4.412e-08), (2.15, 45.09, -9.518e-08), (2.161, 44.81, -5.916e-08), (2.169, 45.09, -8.553e-08), (2.182, 45.1, -5.771e-08), (2.187, 45.11, -8.533e-08), (2.19, 45.13, -9.681e-08), (2.21, 45.17, -9.879e-08), (2.208, 45.19, -8.573e-08), (2.19, 45.21, -9.41e-08), (2.19, 45.23, -9.492e-08), (2.202, 45.13, -7.832e-08), (2.207, 45.15, -8.566e-08), (2.203, 45.2, -6.326e-08), (2.206, 45.24, -8.428e-08), (2.21, 45.25, -9.76e-08), (2.221, 45.17, -5.216e-08), (2.228, 45.25, -7.935e-08), (2.253, 45.74, -9.988e-08), (2.305, 46.21, -9.988e-08), (2.009, 46.39, -9.988e-08), (1.95, 46.44, -7.188e-08), (1.98, 46.44, -7.08e-09), (1.99, 46.43, -9.546e-08), (2.066, 46.43, -9.176e-08), (2.102, 46.43, -9.33e-08), (2.185, 46.43, -9.204e-08), (2.22, 46.42, -9.005e-08), (2.245, 43.57, -9.114e-08), (2.255, 43.57, -1.204e-07), (2.27, 43.65, -9.557e-08), (2.251, 43.77, -8.963e-08), (2.266, 43.66, -6.748e-08), (2.276, 43.76, -7.378e-08), (2.27, 43.77, -9.525e-08), (2.33, 43.56, -9.153e-08), (2.288, 43.65, -8.105e-08), (2.353, 43.88, -9.988e-08), (2.309, 43.63, -9.4e-08), (2.304, 43.64, -5.438e-08), (2.311, 43.75, -8.945e-08), (2.327, 43.62, -7.551e-08), (2.329, 43.75, -8.768e-08), (2.349, 43.61, -8.826e-08), (2.347, 43.76, -6.541e-08), (2.35, 43.77, -9.926e-08), (2.37, 43.56, -8.468e-08), (2.37, 43.59, -9.198e-08), (2.366, 43.6, -6.748e-08), (2.369, 43.77, -8.914e-08), (2.401, 43.78, -8.213e-08), (2.409, 43.79, -9.234e-08), (2.444, 43.8, -7.876e-08), (2.45, 43.81, -9.603e-08), (2.49, 43.83, -9.893e-08), (2.469, 43.81, -8.723e-08), (2.487, 43.82, -6.733e-08), (2.509, 43.83, -8.934e-08), (2.543, 43.84, -8.673e-08), (2.55, 43.85, -9.929e-08), (2.571, 43.85, -1.088e-07), (2.268, 44.65, -9.26e-08), (2.29, 44.65, -9.793e-08), (2.291, 44.66, -5.898e-08), (2.33, 44.65, -9.681e-08), (2.329, 44.66, -7.047e-08), (2.347, 44.64, -6.359e-08), (2.37, 44.64, -7.491e-08), (2.408, 44.64, -7.315e-08), (2.45, 44.64, -9.517e-08), (2.43, 44.64, -8.833e-08), (2.49, 44.65, -9.804e-08), (2.493, 44.67, -7.732e-08), (2.51, 44.67, -9.46e-08), (2.513, 44.69, -7.732e-08), (2.533, 44.71, -7.732e-08), (2.53, 44.69, -9.767e-08), (2.55, 44.71, -9.926e-08), (2.553, 44.73, -7.991e-08), (2.249, 45.27, -8.047e-08), (2.263, 45.28, -5.28e-08), (2.269, 45.29, -9.294e-08), (2.29, 45.31, -9.338e-08), (2.285, 45.3, -6.973e-08), (2.307, 45.31, -7.749e-08), (2.328, 45.33, -8.557e-08), (2.347, 45.35, -9.153e-08), (2.348, 45.41, -9.176e-08), (2.342, 45.34, -5.327e-08), (2.372, 45.42, -8.071e-08), (2.411, 45.41, -9.089e-08), (2.433, 45.4, -9.039e-08), (2.43, 45.41, -9.842e-08), (2.49, 45.39, -9.164e-08), (2.49, 45.41, -9.603e-08), (2.49, 45.43, -9.36e-08), (2.509, 45.38, -4.661e-08), (2.505, 45.39, -8.152e-08), (2.501, 45.4, -5.375e-08), (2.5, 45.44, -4.716e-08), (2.47, 45.63, -1.014e-07), (2.507, 45.49, -1.018e-07), (2.466, 45.61, -8.983e-08), (2.464, 45.6, -3.039e-08), (2.464, 45.6, 9.426e-07), (2.467, 45.59, -7.203e-08), (2.475, 45.58, -8.301e-08), (2.472, 45.59, -4.162e-08), (2.49, 45.73, -9.645e-08), (2.47, 45.75, -9.587e-08), (2.489, 45.57, -9.083e-08), (2.483, 45.58, -5.527e-08), (2.487, 45.64, -4.934e-08), (2.51, 45.65, -9.678e-08), (2.51, 45.71, -9.807e-08), (2.486, 45.74, -7.166e-08), (2.51, 45.53, -9.614e-08), (2.51, 45.55, -9.587e-08), (2.505, 45.56, -6.748e-08), (2.505, 45.64, -4.578e-08), (2.524, 45.71, -8.966e-08), (2.507, 45.73, -7.55e-08), (2.52, 45.54, -4.578e-08), (2.522, 45.55, -6.144e-08), (2.526, 45.65, -8.449e-08), (2.387, 45.84, -9.506e-08), (2.387, 45.83, -9.038e-08), (2.391, 45.83, -4.217e-08), (2.395, 45.84, 1.277e-08), (2.395, 45.82, -8.301e-08), (2.39, 45.85, -9.848e-08), (2.409, 45.81, -8.835e-08), (2.401, 45.82, -4.217e-08), (2.409, 45.85, -8.711e-08), (2.43, 45.87, -9.78e-08), (2.444, 45.78, -8.036e-08), (2.429, 45.79, -9.185e-08), (2.423, 45.8, -5.28e-08), (2.427, 45.86, -7.058e-08), (2.45, 45.77, -9.399e-08), (2.449, 45.87, -8.953e-08), (2.57, 46.05, -1.009e-07), (2.465, 45.76, -6.796e-08), (2.482, 45.88, -8.036e-08), (2.489, 45.89, -9.749e-08), (2.522, 45.9, -8.314e-08), (2.53, 45.91, -9.328e-08), (2.55, 45.93, -9.597e-08), (2.567, 46.07, -9.204e-08), (2.548, 45.91, -8.01e-08), (2.281, 46.4, -7.515e-08), (2.31, 46.35, -9.683e-08), (2.287, 46.39, -7.962e-08), (2.31, 46.33, -9.41e-08), (2.31, 46.37, -9.525e-08), (2.305, 46.38, -4.578e-08), (2.347, 46.32, -5.117e-08), (2.323, 46.35, -6.748e-08), (2.327, 46.37, -7.934e-08), (2.35, 46.31, -9.926e-08), (2.371, 46.31, -8.281e-08), (2.429, 46.29, -9.222e-08), (2.41, 46.29, -9.926e-08), (2.407, 46.3, -6.459e-08), (2.45, 46.27, -9.76e-08), (2.446, 46.28, -7.037e-08), (2.47, 46.25, -9.76e-08), (2.466, 46.27, -7.468e-08), (2.49, 46.23, -9.76e-08), (2.486, 46.25, -7.468e-08), (2.51, 46.21, -9.76e-08), (2.506, 46.23, -7.468e-08), (2.55, 46.17, -9.436e-08), (2.53, 46.19, -9.926e-08), (2.527, 46.21, -7.766e-08), (2.549, 46.09, -8.94e-08), (2.546, 46.11, -9.187e-08), (2.547, 46.19, -7.732e-08), (2.268, 46.42, -8.05e-08), (2.27, 46.41, -9.603e-08), (2.577, 43.84, -5.527e-08), (2.592, 43.83, -8.469e-08), (2.612, 43.81, -7.948e-08), (2.63, 43.81, -1.057e-07), (2.633, 43.79, -7.469e-08), (2.655, 43.78, -7.132e-08), (2.65, 43.79, -9.595e-08), (2.676, 43.76, -6.023e-08), (2.67, 43.77, -9.399e-08), (2.697, 43.74, -4.439e-08), (2.691, 43.75, -9.271e-08), (2.78, 43.74, -3.735e-08), (2.79, 43.75, -1.017e-07), (3.068, 44.51, -9.975e-08), (2.559, 44.74, -6.775e-08), (2.571, 44.75, -9.292e-08), (2.578, 44.78, -9.345e-08), (2.59, 44.79, -9.639e-08), (2.87, 44.79, -9.84e-08), (2.593, 44.81, -8.533e-08), (2.598, 44.83, -6.564e-08), (2.61, 44.83, -9.697e-08), (2.612, 44.85, -8.737e-08), (2.616, 44.86, -7.125e-08), (2.631, 44.87, -9.202e-08), (2.65, 44.87, -9.926e-08), (2.653, 44.88, -8.054e-08), (2.671, 44.89, -8.723e-08), (2.69, 44.89, -9.827e-08), (2.695, 44.9, -7.793e-08), (2.731, 44.91, -9.234e-08), (2.738, 44.92, -7.027e-08), (2.752, 44.92, -7.485e-08), (2.767, 44.87, -8.827e-08), (2.761, 44.92, -6.789e-08), (2.791, 44.86, -7.02e-08), (2.83, 44.86, -8.517e-08), (2.85, 44.83, -9.848e-08), (2.847, 44.86, -1.181e-08), (2.845, 44.87, -6.498e-08), (2.843, 44.87, -8.99e-08), (2.843, 44.87, -4.162e-08), (2.863, 44.83, -8.674e-08), (2.56, 45.93, -6.526e-08), (2.563, 45.95, -6.892e-08), (2.57, 45.97, -9.933e-08), (2.589, 46.03, -9.001e-08), (2.605, 45.97, -8.556e-08), (2.6, 46.02, -3.137e-08), (2.586, 46.05, -7.627e-08), (2.604, 45.99, -8.279e-08), (2.561, 46.08, -4.217e-08), (2.91, 43.75, -9.882e-08), (2.918, 43.74, -8.043e-08), (2.94, 43.7, -4.162e-08), (2.935, 43.71, -7.985e-08), (2.93, 43.73, -9.419e-08), (2.95, 43.7, -8.528e-08), (3.06, 43.81, -1.023e-07), (3.069, 43.83, -9.695e-08), (3.06, 43.7, -7.366e-08), (3.06, 43.7, -4.439e-08), (3.15, 43.83, -9.535e-08), (3.155, 43.82, -4.578e-08), (3.191, 43.82, -7.794e-08), (3.21, 43.83, -1.019e-07), (2.998, 44.16, -9.988e-08), (3.213, 44.19, -9.848e-08), (3.245, 43.96, -9.988e-08), (3.049, 44.39, -9.988e-08), (3.109, 44.47, -9.854e-08), (3.07, 44.49, -9.271e-08), (3.13, 44.35, -9.848e-08), (3.115, 44.38, -9.739e-08), (3.115, 44.4, -9.739e-08), (3.15, 44.25, -9.651e-08), (3.128, 44.27, -7.314e-08), (3.125, 44.29, -7.969e-08), (3.129, 44.31, -9.317e-08), (3.144, 44.33, -8.262e-08), (3.126, 44.37, -8.192e-08), (3.121, 44.38, -5.438e-08), (3.142, 44.4, -7.088e-08), (3.13, 44.43, -9.692e-08), (3.13, 44.45, -9.198e-08), (3.126, 44.46, -6.748e-08), (3.148, 44.27, -7.6e-08), (3.141, 44.32, -5.527e-08), (3.142, 44.34, -5.771e-08), (3.14, 44.43, -4.661e-08), (3.182, 44.24, -6.825e-08), (3.167, 44.24, -6.466e-08), (3.19, 44.23, -9.339e-08), (2.929, 44.71, -9.384e-08), (2.89, 44.79, -9.337e-08), (2.922, 44.75, -7.995e-08), (2.922, 44.79, -7.937e-08), (2.924, 44.73, -6.859e-08), (2.969, 44.65, -9.174e-08), (2.95, 44.67, -9.76e-08), (2.947, 44.69, -8.282e-08), (2.941, 44.7, -4.412e-08), (2.964, 44.67, -6.869e-08), (3.005, 44.62, -8.409e-08), (2.989, 44.63, -9.196e-08), (2.982, 44.64, -5.327e-08), (3.01, 44.61, -9.677e-08), (3.03, 44.59, -9.926e-08), (3.027, 44.61, -7.627e-08), (3.07, 44.55, -9.599e-08), (3.069, 44.57, -9.28e-08), (3.048, 44.59, -8.382e-08), (3.063, 44.58, -5.527e-08), (3.088, 44.49, -7.787e-08), (3.08, 44.55, -4.661e-08), (3.082, 44.57, -5.375e-08), (3.1, 44.48, -3.329e-08), (3.206, 43.82, -6.921e-08), (3.229, 43.83, -8.566e-08), (3.245, 43.84, -8.1e-08), (3.265, 44.1, -9.402e-08), (3.25, 43.87, -9.349e-08), (3.26, 43.88, -4.162e-08), (3.267, 43.89, -6.992e-08), (3.265, 44.08, -9.739e-08), (3.274, 44.08, -6.629e-08), (3.274, 44.1, -6.663e-08), (3.29, 43.9, -7.491e-08), (3.349, 44.05, -9.716e-08), (3.288, 44.07, -8.705e-08), (3.28, 44.08, -3.329e-08), (3.282, 44.1, -4.162e-08), (3.29, 44.11, -1.025e-07), (3.326, 43.9, -9.334e-08), (3.329, 44.07, -8.3e-08), (3.323, 44.11, -8.281e-08), (3.328, 44.15, -9.771e-08), (3.341, 43.9, -8.083e-08), (3.349, 43.95, -9.328e-08), (3.37, 43.97, -1.072e-07), (3.341, 44.06, -4.217e-08), (3.343, 44.16, -4.439e-08), (3.368, 43.96, -6.874e-08), (3.389, 44.05, -8.82e-08), (3.389, 43.97, -8.877e-08), (3.406, 43.98, -7.618e-08), (3.41, 43.99, -9.76e-08), (3.41, 44.03, -1.04e-07), (3.407, 44.04, -7.058e-08), (3.425, 43.99, -7.037e-08), (3.43, 44.01, -9.5e-08), (3.429, 44.03, -8.785e-08), (3.444, 44.02, -6.703e-08), (3.445, 44.02, -7.125e-08), (3.207, 44.2, -8.666e-08), (3.207, 44.19, -7.87e-08), (3.211, 44.2, -4.217e-08), (3.21, 44.21, -9.41e-08), (3.209, 44.23, -8.874e-08), (3.231, 44.19, -9.435e-08), (3.222, 44.22, -5.868e-08), (3.222, 44.23, -1.457e-07), (3.229, 44.23, -9.261e-08), (3.22, 44.23, -3.329e-08), (3.33, 44.19, -9.471e-08), (3.35, 44.17, -9.485e-08), (3.331, 44.2, -4.756e-08), (3.35, 44.19, -9.681e-08), (3.349, 44.2, -4.756e-08), (3.366, 44.17, -7.867e-08), (3.363, 44.19, -6.748e-08), (0.58, 47.0, 3.329e-08), (1.14, 42.74, 3.329e-08), (1.36, 42.72, 3.329e-08), (1.885, 42.85, 3.329e-08), (1.72, 43.32, 3.329e-08), (2.01, 42.66, 3.329e-08), (2.22, 45.18, 3.329e-08), (2.26, 43.56, 1.141e-08), (2.34, 43.62, 3.329e-08), (2.24, 45.26, -6.166e-08), (2.32, 45.32, 3.329e-08), (2.5, 45.38, 3.329e-08), (2.6, 43.82, 3.329e-08), (2.845, 44.87, 3.329e-08), (3.23, 44.23, 2.776e-08)], [(341, 342), (1326, 1327), (758, 130)], [(4, 0, 1), (95, 7, 6), (12, 756, 3), (13, 3, 4), (14, 4, 10), (17, 12, 13), (21, 15, 16), (22, 16, 12), (27, 18, 19), (28, 19, 20), (29, 20, 21), (30, 31, 25), (32, 26, 27), (25, 23, 24), (31, 36, 25), (33, 36, 31), (38, 34, 35), (37, 39, 36), (36, 38, 25), (36, 42, 38), (36, 45, 42), (53, 36, 39), (49, 39, 43), (46, 49, 43), (52, 47, 48), (50, 53, 49), (55, 53, 54), (60, 63, 59), (57, 62, 53), (95, 6, 5), (95, 5, 56), (65, 52, 53), (71, 66, 67), (71, 69, 70), (77, 73, 68), (74, 77, 68), (75, 77, 74), (73, 78, 76), (79, 73, 77), (82, 78, 79), (85, 81, 82), (95, 8, 9), (95, 89, 90), (95, 91, 92), (97, 93, 94), (104, 102, 103), (104, 103, 99), (283, 99, 100), (283, 100, 95), (283, 104, 99), (109, 107, 106), (283, 106, 104), (115, 65, 113), (95, 65, 114), (119, 95, 118), (120, 117, 95), (122, 95, 121), (123, 95, 122), (125, 95, 123), (126, 95, 125), (127, 95, 126), (133, 129, 132), (143, 134, 135), (143, 135, 128), (138, 139, 137), (141, 134, 143), (143, 129, 136), (140, 142, 139), (145, 143, 139), (149, 145, 142), (147, 150, 146), (86, 163, 79), (88, 163, 87), (85, 158, 155), (163, 159, 79), (160, 163, 156), (164, 163, 160), (169, 168, 165), (169, 165, 163), (166, 170, 169), (172, 149, 171), (175, 173, 166), (175, 149, 174), (149, 175, 166), (176, 167, 166), (177, 178, 167), (182, 166, 178), (180, 182, 178), (183, 182, 180), (184, 182, 183), (185, 182, 184), (188, 182, 187), (191, 182, 190), (182, 191, 192), (193, 182, 192), (598, 182, 194), (194, 182, 193), (598, 194, 196), (197, 598, 196), (598, 197, 198), (199, 598, 198), (202, 598, 201), (202, 201, 200), (205, 598, 204), (215, 213, 212), (218, 227, 217), (221, 227, 218), (227, 223, 224), (214, 209, 210), (220, 227, 216), (228, 225, 214), (230, 226, 227), (232, 227, 228), (238, 234, 227), (239, 227, 235), (240, 236, 237), (241, 234, 238), (246, 242, 243), (248, 244, 245), (246, 248, 245), (250, 247, 248), (253, 250, 248), (254, 248, 251), (253, 257, 250), (283, 255, 256), (260, 257, 253), (261, 258, 259), (265, 262, 260), (270, 266, 267), (271, 267, 263), (271, 263, 265), (273, 270, 271), (275, 272, 268), (275, 268, 283), (276, 270, 273), (278, 274, 275), (280, 270, 276), (282, 277, 278), (283, 278, 275), (283, 112, 111), (286, 283, 95), (252, 249, 285), (283, 252, 285), (287, 95, 127), (289, 95, 287), (295, 290, 291), (299, 293, 294), (299, 294, 295), (296, 299, 295), (297, 286, 288), (300, 298, 293), (300, 293, 299), (301, 298, 300), (286, 301, 302), (308, 286, 303), (304, 308, 303), (310, 305, 306), (311, 306, 307), (310, 312, 309), (313, 310, 311), (319, 150, 153), (154, 319, 153), (321, 322, 319), (324, 318, 319), (322, 324, 319), (323, 324, 322), (324, 323, 149), (324, 326, 327), (330, 329, 328), (330, 328, 324), (598, 166, 182), (598, 149, 166), (598, 202, 203), (598, 205, 206), (598, 332, 334), (335, 598, 333), (343, 344, 342), (345, 346, 343), (350, 351, 348), (335, 333, 336), (337, 335, 336), (339, 335, 338), (352, 362, 361), (353, 363, 352), (358, 364, 353), (360, 335, 359), (364, 367, 363), (366, 335, 365), (358, 368, 364), (358, 369, 373), (387, 372, 358), (377, 374, 375), (377, 375, 387), (379, 376, 377), (381, 378, 379), (387, 381, 379), (387, 379, 377), (387, 382, 383), (387, 383, 381), (388, 385, 386), (387, 358, 389), (391, 387, 389), (392, 387, 391), (395, 387, 392), (395, 392, 393), (394, 395, 393), (399, 395, 398), (401, 399, 400), (395, 394, 396), (403, 401, 402), (404, 401, 403), (406, 408, 405), (410, 406, 407), (498, 411, 412), (410, 498, 409), (402, 401, 413), (416, 402, 413), (419, 402, 416), (420, 402, 419), (423, 427, 422), (429, 430, 428), (759, 402, 425), (420, 435, 426), (438, 420, 427), (498, 432, 424), (443, 402, 433), (439, 444, 437), (447, 442, 443), (452, 448, 449), (498, 451, 452), (498, 452, 450), (457, 240, 234), (469, 456, 457), (463, 457, 241), (458, 464, 241), (466, 459, 460), (469, 461, 462), (470, 469, 457), (472, 466, 467), (461, 473, 468), (469, 474, 461), (476, 469, 470), (482, 479, 480), (485, 475, 476), (486, 487, 485), (489, 410, 407), (482, 484, 481), (490, 484, 482), (490, 498, 495), (491, 498, 410), (498, 492, 494), (500, 498, 499), (506, 503, 504), (502, 498, 501), (515, 512, 513), (508, 498, 507), (524, 509, 510), (526, 518, 523), (524, 526, 523), (696, 527, 517), (696, 526, 527), (529, 279, 280), (532, 528, 529), (531, 534, 530), (537, 535, 536), (538, 533, 537), (550, 544, 539), (541, 546, 533), (543, 548, 542), (569, 550, 283), (557, 545, 547), (554, 556, 557), (558, 556, 541), (558, 541, 548), (696, 556, 558), (559, 563, 558), (696, 562, 551), (696, 551, 556), (569, 565, 566), (569, 566, 561), (696, 567, 568), (564, 696, 563), (569, 283, 286), (571, 312, 310), (572, 286, 585), (574, 286, 572), (576, 286, 575), (581, 569, 286), (580, 581, 578), (584, 310, 583), (588, 587, 331), (598, 588, 324), (598, 589, 590), (594, 592, 591), (598, 595, 596), (600, 597, 598), (598, 594, 591), (606, 603, 604), (607, 605, 603), (609, 387, 605), (612, 401, 404), (614, 401, 612), (615, 395, 613), (618, 395, 615), (621, 616, 619), (622, 616, 620), (623, 387, 395), (624, 395, 622), (627, 395, 624), (629, 395, 625), (633, 628, 629), (695, 634, 635), (695, 635, 661), (638, 602, 631), (695, 637, 634), (695, 639, 640), (695, 642, 639), (695, 644, 645), (695, 641, 642), (498, 647, 454), (652, 650, 648), (498, 653, 652), (656, 654, 655), (661, 659, 657), (661, 630, 660), (696, 661, 498), (662, 569, 581), (664, 569, 662), (665, 569, 664), (666, 569, 665), (667, 569, 666), (669, 696, 667), (674, 671, 672), (598, 675, 676), (598, 676, 674), (598, 677, 678), (598, 680, 679), (598, 682, 681), (598, 683, 682), (598, 684, 683), (598, 685, 684), (598, 686, 685), (598, 687, 686), (672, 586, 601), (598, 672, 600), (695, 598, 387), (695, 610, 611), (690, 387, 609), (691, 695, 692), (695, 694, 689), (695, 611, 643), (670, 697, 696), (699, 696, 698), (700, 701, 699), (696, 699, 701), (703, 696, 702), (704, 705, 703), (705, 706, 696), (598, 709, 687), (713, 710, 711), (716, 714, 712), (719, 717, 716), (719, 720, 718), (762, 721, 722), (598, 722, 719), (762, 723, 724), (762, 728, 726), (762, 729, 730), (733, 734, 696), (735, 736, 696), (740, 741, 737), (739, 732, 696), (742, 744, 741), (747, 732, 739), (748, 731, 732), (750, 731, 749), (752, 731, 751), (752, 753, 731), (763, 696, 731), (765, 731, 754), (767, 731, 765), (766, 768, 767), (769, 770, 768), (772, 767, 770), (773, 731, 772), (774, 731, 773), (775, 731, 774), (778, 777, 775), (780, 731, 777), (782, 780, 781), (784, 731, 780), (787, 785, 786), (817, 786, 598), (791, 789, 696), (790, 696, 763), (790, 791, 696), (793, 794, 791), (795, 789, 794), (795, 803, 789), (801, 798, 797), (802, 797, 799), (804, 800, 801), (786, 807, 806), (786, 808, 807), (811, 810, 809), (813, 812, 811), (811, 809, 786), (816, 811, 786), (822, 789, 818), (821, 823, 820), (824, 821, 819), (825, 789, 822), (827, 789, 825), (828, 803, 804), (832, 803, 828), (834, 830, 803), (834, 803, 831), (836, 789, 830), (837, 789, 833), (838, 833, 835), (841, 789, 837), (843, 840, 841), (845, 789, 840), (847, 844, 845), (849, 789, 844), (850, 819, 848), (811, 853, 851), (811, 854, 853), (861, 855, 856), (859, 857, 858), (861, 858, 855), (861, 860, 859), (817, 598, 788), (863, 788, 862), (868, 789, 866), (869, 867, 789), (870, 789, 868), (871, 789, 867), (873, 789, 871), (874, 871, 867), (875, 871, 874), (877, 789, 873), (878, 876, 877), (879, 862, 789), (879, 789, 876), (881, 862, 879), (883, 862, 881), (887, 888, 889), (892, 890, 889), (889, 893, 892), (897, 896, 811), (925, 897, 811), (925, 900, 897), (925, 886, 884), (925, 884, 901), (889, 886, 925), (865, 902, 864), (905, 788, 903), (907, 788, 904), (909, 788, 906), (910, 911, 908), (788, 911, 912), (914, 788, 912), (918, 919, 917), (916, 915, 919), (925, 895, 889), (925, 921, 895), (924, 922, 925), (927, 925, 811), (927, 928, 926), (927, 929, 928), (934, 927, 811), (927, 933, 930), (937, 934, 932), (945, 811, 816), (946, 816, 944), (947, 945, 946), (948, 811, 945), (949, 811, 948), (950, 811, 949), (951, 811, 950), (940, 931, 811), (953, 811, 951), (956, 958, 816), (957, 816, 959), (956, 960, 958), (955, 1441, 956), (962, 963, 961), (968, 955, 816), (955, 967, 965), (966, 967, 955), (972, 971, 968), (972, 973, 970), (975, 915, 916), (977, 788, 915), (977, 1104, 788), (981, 915, 975), (982, 976, 981), (983, 977, 979), (985, 986, 984), (987, 977, 986), (1104, 977, 987), (988, 1104, 987), (990, 934, 943), (940, 991, 941), (997, 1000, 996), (1002, 1442, 1003), (1002, 1003, 994), (1002, 994, 1004), (1006, 1002, 1005), (1008, 1002, 1007), (1009, 1002, 1008), (1014, 1002, 1009), (1015, 1012, 1013), (1018, 1012, 1015), (1021, 992, 954), (1024, 1019, 811), (1020, 1024, 811), (1021, 999, 995), (1025, 1021, 954), (1026, 811, 1019), (1028, 1022, 1023), (1023, 811, 1026), (1030, 1022, 1027), (1033, 972, 968), (1034, 1032, 972), (1035, 1036, 1033), (1035, 1033, 968), (1039, 1038, 1037), (1039, 1043, 1041), (817, 1049, 1046), (1053, 974, 1051), (1050, 1054, 1052), (1056, 1055, 974), (1058, 817, 1055), (1061, 1058, 1059), (1066, 1065, 817), (788, 1063, 817), (1067, 1065, 1066), (1069, 1067, 1066), (1072, 1050, 817), (1074, 817, 1065), (788, 1077, 1068), (1078, 1072, 1073), (1082, 1079, 1080), (1076, 1080, 1075), (788, 1083, 1077), (1085, 1050, 1072), (1086, 1081, 1082), (788, 1087, 1083), (1084, 1057, 1050), (788, 1089, 1087), (788, 1091, 1089), (1093, 1098, 1097), (1099, 1094, 1095), (788, 1101, 1100), (1443, 1093, 1094), (788, 1103, 1101), (1105, 1104, 1106), (1107, 1104, 989), (1110, 1106, 1109), (1111, 1105, 1106), (1111, 1106, 1110), (1112, 1105, 1111), (1113, 1105, 1112), (1042, 1115, 1114), (817, 1117, 1049), (1118, 1116, 1042), (1121, 1444, 1115), (1122, 1115, 1116), (1123, 1120, 817), (1124, 1115, 1122), (1127, 1115, 1124), (1445, 1115, 1127), (1126, 1130, 1128), (1123, 1131, 1126), (1134, 1121, 1129), (1123, 1135, 1131), (1123, 1136, 1135), (1123, 1137, 1136), (1123, 1138, 1137), (1140, 1141, 1139), (1140, 1142, 1141), (1146, 1123, 817), (1145, 1143, 1140), (1145, 1144, 1143), (1147, 1148, 1146), (1149, 1146, 1148), (1149, 1150, 1146), (1152, 1146, 1150), (1153, 1146, 1152), (1154, 1146, 1153), (1154, 1156, 1146), (1157, 1146, 1155), (1159, 1146, 1157), (1162, 1146, 1159), (1104, 1167, 1165), (1168, 1169, 1167), (1168, 1447, 1170), (1173, 1168, 1104), (1172, 1174, 1171), (1104, 1175, 1173), (1183, 1448, 1179), (1184, 1179, 1180), (1187, 1178, 1104), (1188, 1104, 1186), (1191, 1187, 1104), (1187, 1181, 1177), (1197, 1187, 1192), (1201, 1194, 1195), (1187, 1185, 1181), (1204, 1187, 1196), (1199, 1205, 1198), (1207, 1200, 1194), (1203, 1208, 1202), (1105, 1216, 1211), (1218, 1104, 1215), (1105, 1219, 1216), (1223, 1104, 1217), (1220, 1224, 1219), (1225, 1186, 1221), (1230, 1220, 1105), (1228, 1186, 1225), (1230, 1232, 1231), (1234, 1227, 1105), (1233, 1235, 1232), (1238, 1105, 1236), (1237, 1239, 1105), (1240, 1237, 1105), (1241, 1105, 1238), (1242, 1105, 1239), (1240, 1243, 1237), (1246, 1105, 1245), (1249, 1105, 1246), (1250, 1105, 1247), (1253, 1105, 1250), (1255, 1105, 1252), (1257, 1105, 1254), (1260, 1105, 1256), (1261, 1234, 1105), (1263, 1258, 1259), (1264, 1105, 1113), (1269, 1449, 1267), (1272, 1270, 1269), (1278, 1271, 1272), (1276, 1273, 1274), (1278, 1275, 1276), (1269, 1267, 1146), (1163, 1146, 1162), (1164, 1146, 1163), (1281, 1146, 1280), (1286, 1287, 1285), (1146, 1283, 1287), (1289, 1290, 1288), (1146, 1287, 1290), (1294, 1146, 1292), (1293, 1294, 1292), (1295, 1146, 1294), (1300, 1146, 1297), (1298, 1300, 1297), (1301, 1146, 1299), (1303, 1284, 1146), (1305, 1146, 1302), (1307, 1305, 1306), (1308, 1284, 1303), (1227, 1310, 1309), (1312, 1311, 1227), (1315, 1312, 1227), (1317, 1234, 1261), (1324, 1321, 1322), (1324, 1322, 1319), (1325, 1324, 1146), (1326, 1323, 1324), (1331, 1329, 1328), (1331, 1328, 1332), (1342, 1332, 1335), (1338, 1344, 1335), (1346, 1338, 1335), (1347, 1335, 1339), (1336, 1348, 1340), (1352, 1341, 1342), (1345, 1353, 1344), (1354, 1345, 1338), (1355, 1348, 1349), (1357, 1332, 1341), (1358, 1332, 1356), (1360, 1146, 1284), (1362, 1146, 1360), (1363, 1359, 1146), (1366, 1146, 1359), (1368, 1364, 1365), (1371, 1146, 1364), (1372, 1146, 1369), (1374, 1146, 1372), (1375, 1279, 1146), (1377, 1146, 1373), (1337, 1335, 1279), (1378, 1376, 1377), (1376, 1380, 1375), (1382, 1335, 1379), (1331, 1383, 1330), (1334, 1388, 1387), (1390, 1334, 1386), (1334, 1393, 1389), (1395, 1394, 1334), (1396, 1334, 1391), (1399, 1393, 1334), (1400, 1394, 1395), (1405, 1408, 1404), (1405, 1412, 1410), (1414, 1405, 1409), (1413, 1415, 1412), (1417, 1418, 1416), (1332, 1420, 1421), (1424, 1332, 1358), (1424, 1426, 1423), (1451, 1428, 1427), (1425, 1398, 1333), (1425, 1402, 1398), (1430, 1431, 1402), (1431, 1407, 1402), (1432, 1433, 1430), (1436, 1431, 1433), (30, 25, 26), (59, 57, 61), (63, 57, 59), (58, 63, 60), (64, 63, 58), (74, 69, 71), (131, 129, 130), (129, 131, 132), (153, 150, 151), (214, 210, 213), (227, 219, 217), (225, 224, 222), (225, 227, 224), (318, 152, 150), (349, 347, 348), (356, 351, 352), (358, 372, 370), (375, 371, 372), (498, 412, 409), (425, 402, 420), (440, 436, 435), (438, 437, 440), (441, 427, 430), (466, 407, 465), (480, 479, 483), (488, 485, 476), (488, 486, 485), (491, 410, 493), (498, 494, 495), (497, 498, 491), (492, 498, 497), (499, 498, 496), (513, 505, 506), (514, 511, 512), (523, 520, 519), (523, 518, 520), (530, 528, 532), (531, 530, 532), (535, 533, 534), (556, 760, 546), (556, 553, 760), (554, 557, 552), (556, 551, 557), (556, 554, 555), (577, 286, 576), (581, 286, 578), (695, 690, 692), (693, 695, 691), (694, 695, 693), (739, 696, 736), (740, 737, 735), (746, 745, 743), (938, 932, 931), (940, 939, 931), (940, 1440, 939), (994, 1003, 1001), (1146, 1058, 1060), (1080, 1079, 1075), (1042, 1114, 1047), (1189, 1191, 1104), (1192, 1187, 1191), (1188, 1190, 1104), (1215, 1104, 1212), (1216, 1214, 1211), (1306, 1305, 1302), (1336, 1340, 1335), (1391, 1334, 1390), (1423, 1422, 1420), (1427, 1428, 1424), (1429, 1427, 1424), (4, 3, 0), (2, 4, 1), (6, 7, 757), (95, 9, 7), (12, 11, 756), (13, 12, 3), (14, 13, 4), (12, 16, 11), (21, 20, 15), (22, 21, 16), (27, 26, 18), (28, 27, 19), (29, 28, 20), (32, 30, 26), (25, 35, 23), (25, 38, 35), (40, 43, 39), (42, 45, 41), (44, 46, 43), (36, 48, 45), (49, 53, 39), (36, 52, 48), (50, 54, 53), (52, 56, 51), (55, 57, 53), (53, 52, 36), (57, 63, 62), (52, 95, 56), (65, 95, 52), (71, 70, 66), (69, 74, 68), (73, 76, 72), (73, 79, 78), (80, 83, 79), (79, 85, 82), (83, 86, 79), (95, 90, 8), (95, 92, 89), (95, 94, 91), (95, 97, 94), (97, 100, 96), (99, 101, 98), (95, 100, 97), (99, 103, 101), (106, 107, 105), (283, 109, 106), (283, 108, 109), (108, 111, 110), (283, 111, 108), (115, 114, 65), (116, 95, 114), (116, 118, 95), (119, 120, 95), (121, 95, 117), (124, 123, 122), (133, 136, 129), (129, 143, 128), (137, 139, 136), (139, 143, 136), (142, 145, 139), (143, 144, 141), (145, 149, 148), (147, 151, 150), (85, 155, 84), (79, 159, 85), (87, 163, 86), (88, 156, 163), (85, 159, 158), (157, 160, 156), (159, 163, 162), (161, 164, 160), (163, 165, 162), (164, 166, 163), (166, 169, 163), (166, 173, 170), (171, 149, 142), (172, 174, 149), (178, 166, 167), (179, 180, 178), (181, 183, 180), (185, 187, 182), (186, 188, 187), (189, 182, 188), (189, 190, 182), (195, 196, 194), (199, 201, 598), (203, 204, 598), (206, 207, 598), (212, 213, 211), (215, 214, 213), (219, 227, 220), (221, 223, 227), (214, 225, 209), (228, 227, 225), (229, 228, 214), (232, 231, 227), (227, 234, 230), (235, 227, 231), (234, 237, 233), (239, 238, 227), (234, 240, 237), (246, 245, 242), (246, 251, 248), (254, 253, 248), (283, 259, 255), (283, 261, 259), (260, 262, 257), (264, 265, 260), (265, 263, 262), (283, 268, 261), (270, 269, 266), (271, 270, 267), (280, 279, 270), (283, 282, 278), (283, 284, 112), (283, 285, 284), (283, 256, 252), (289, 288, 95), (295, 294, 290), (288, 286, 95), (293, 298, 292), (297, 298, 286), (298, 301, 286), (302, 303, 286), (310, 309, 305), (311, 310, 306), (308, 312, 286), (313, 314, 310), (315, 316, 310), (319, 318, 150), (149, 320, 148), (324, 317, 318), (324, 325, 317), (324, 327, 325), (324, 328, 326), (324, 331, 330), (598, 324, 149), (207, 332, 598), (334, 332, 208), (333, 598, 334), (343, 346, 344), (345, 347, 346), (345, 348, 347), (351, 349, 348), (350, 352, 351), (338, 335, 337), (339, 354, 335), (352, 357, 356), (352, 361, 357), (355, 335, 354), (355, 359, 335), (352, 363, 362), (353, 364, 363), (360, 365, 335), (358, 373, 368), (358, 370, 369), (387, 375, 372), (366, 380, 335), (380, 598, 335), (384, 598, 380), (387, 386, 382), (387, 388, 386), (388, 598, 384), (387, 598, 388), (390, 391, 389), (397, 398, 396), (398, 395, 396), (401, 395, 399), (406, 409, 408), (410, 409, 406), (498, 415, 411), (414, 416, 413), (417, 419, 416), (498, 418, 415), (421, 422, 420), (498, 424, 418), (426, 425, 420), (422, 427, 420), (428, 430, 427), (434, 433, 402), (759, 434, 402), (420, 440, 435), (438, 439, 437), (438, 440, 420), (427, 441, 438), (498, 431, 432), (443, 442, 402), (439, 445, 444), (450, 446, 431), (498, 450, 431), (442, 403, 402), (450, 452, 449), (453, 404, 403), (498, 455, 451), (241, 457, 234), (464, 463, 241), (466, 465, 459), (471, 470, 457), (463, 471, 457), (472, 407, 466), (461, 474, 473), (469, 475, 474), (476, 475, 469), (477, 476, 470), (472, 489, 407), (475, 478, 474), (482, 481, 479), (475, 480, 483), (485, 480, 475), (490, 495, 484), (490, 496, 498), (500, 501, 498), (506, 505, 503), (502, 507, 498), (513, 512, 505), (515, 514, 512), (508, 522, 498), (521, 518, 522), (524, 523, 509), (514, 525, 511), (522, 518, 498), (525, 526, 524), (514, 526, 525), (517, 527, 516), (526, 498, 518), (696, 498, 526), (529, 528, 279), (282, 550, 281), (283, 550, 282), (531, 535, 534), (537, 533, 535), (550, 539, 281), (538, 541, 533), (540, 542, 541), (550, 549, 544), (541, 556, 546), (542, 548, 541), (557, 551, 545), (556, 555, 553), (550, 561, 560), (569, 561, 550), (696, 568, 562), (563, 696, 558), (569, 564, 565), (696, 570, 567), (696, 517, 570), (569, 696, 564), (571, 286, 312), (574, 573, 286), (573, 575, 286), (577, 578, 286), (579, 577, 576), (580, 582, 581), (316, 583, 310), (584, 571, 310), (585, 286, 571), (324, 588, 331), (598, 590, 588), (598, 591, 589), (594, 596, 593), (598, 597, 595), (594, 598, 596), (600, 601, 599), (604, 603, 387), (602, 604, 387), (603, 605, 387), (613, 395, 401), (614, 613, 401), (617, 616, 395), (618, 617, 395), (619, 616, 617), (622, 395, 616), (626, 625, 395), (627, 626, 395), (628, 623, 395), (629, 628, 395), (623, 631, 387), (661, 635, 630), (631, 602, 387), (632, 631, 623), (695, 640, 636), (637, 695, 636), (643, 611, 608), (644, 695, 643), (641, 695, 645), (646, 612, 404), (498, 454, 455), (498, 649, 647), (498, 648, 649), (498, 652, 648), (652, 653, 651), (498, 655, 653), (498, 656, 655), (498, 658, 656), (658, 661, 657), (498, 661, 658), (696, 695, 661), (663, 662, 581), (667, 696, 569), (668, 669, 667), (669, 670, 696), (674, 676, 673), (598, 678, 675), (598, 679, 677), (598, 681, 680), (600, 672, 601), (598, 674, 672), (695, 689, 610), (690, 695, 387), (689, 694, 688), (697, 698, 696), (701, 702, 696), (703, 705, 696), (706, 707, 696), (707, 708, 696), (598, 711, 709), (598, 713, 711), (598, 712, 713), (598, 716, 712), (716, 717, 715), (598, 719, 716), (719, 722, 720), (762, 724, 721), (598, 762, 722), (762, 725, 723), (762, 727, 725), (762, 726, 727), (762, 730, 728), (732, 731, 696), (708, 733, 696), (734, 735, 696), (735, 737, 736), (737, 741, 738), (740, 742, 741), (742, 743, 744), (743, 745, 744), (749, 731, 748), (750, 751, 731), (753, 754, 731), (762, 761, 729), (598, 786, 762), (695, 788, 598), (764, 763, 731), (755, 767, 765), (768, 770, 767), (769, 771, 770), (772, 731, 767), (776, 775, 774), (775, 777, 731), (779, 777, 778), (781, 780, 777), (784, 764, 731), (783, 784, 780), (786, 785, 762), (696, 789, 695), (792, 793, 791), (794, 789, 791), (797, 798, 796), (1437, 799, 797), (801, 800, 798), (802, 801, 797), (804, 803, 800), (805, 787, 786), (806, 805, 786), (786, 809, 808), (811, 812, 810), (811, 814, 813), (811, 815, 814), (820, 818, 789), (789, 821, 820), (819, 821, 789), (827, 826, 789), (829, 828, 804), (830, 789, 803), (832, 831, 803), (835, 833, 789), (836, 835, 789), (839, 837, 833), (841, 840, 789), (842, 841, 837), (845, 844, 789), (846, 845, 840), (848, 819, 789), (849, 848, 789), (811, 852, 815), (811, 851, 852), (811, 856, 854), (855, 858, 1438), (811, 861, 856), (861, 859, 858), (817, 816, 786), (789, 788, 695), (862, 788, 789), (863, 864, 788), (866, 789, 826), (870, 869, 789), (872, 874, 867), (877, 876, 789), (880, 879, 876), (882, 881, 879), (886, 889, 885), (889, 890, 887), (890, 892, 891), (893, 895, 894), (889, 895, 893), (861, 811, 896), (897, 898, 1439), (897, 900, 898), (925, 901, 899), (900, 925, 899), (864, 902, 788), (902, 903, 788), (905, 904, 788), (907, 906, 788), (909, 908, 788), (908, 911, 788), (913, 914, 912), (914, 915, 788), (917, 919, 915), (895, 921, 920), (921, 925, 922), (923, 924, 925), (927, 926, 925), (927, 930, 929), (931, 934, 811), (932, 934, 931), (942, 933, 927), (936, 935, 934), (937, 936, 934), (931, 939, 938), (934, 942, 927), (935, 943, 934), (946, 945, 816), (953, 952, 811), (811, 954, 940), (958, 959, 816), (955, 956, 816), (957, 944, 816), (955, 961, 1441), (955, 962, 961), (962, 955, 964), (955, 965, 964), (955, 969, 966), (968, 969, 955), (972, 970, 971), (817, 968, 816), (978, 977, 915), (976, 978, 915), (979, 977, 978), (980, 975, 916), (981, 976, 915), (983, 984, 977), (984, 986, 977), (988, 989, 1104), (940, 992, 991), (934, 994, 942), (942, 996, 993), (942, 997, 996), (994, 997, 942), (998, 994, 934), (990, 998, 934), (994, 1001, 997), (1004, 1005, 1002), (1006, 1007, 1002), (1010, 1009, 1008), (1012, 1011, 1002), (1013, 1012, 1002), (1014, 1013, 1002), (1017, 1016, 1011), (1012, 1017, 1011), (954, 992, 940), (1020, 811, 952), (992, 1021, 995), (811, 1022, 954), (1023, 1022, 811), (1028, 1027, 1022), (1030, 1029, 1022), (972, 1031, 973), (972, 1032, 1031), (1039, 1035, 968), (817, 1039, 968), (1039, 1037, 1035), (1039, 1040, 1038), (1039, 1041, 1040), (817, 1042, 1039), (1039, 1044, 1043), (1039, 1047, 1044), (1042, 1047, 1039), (1045, 1042, 817), (1046, 1045, 817), (817, 1051, 974), (817, 1052, 1051), (817, 1050, 1052), (974, 1055, 817), (1058, 1146, 817), (1059, 1058, 1055), (1060, 1062, 1146), (1064, 1066, 817), (1063, 1064, 817), (788, 1068, 1063), (1071, 1070, 1063), (1068, 1071, 1063), (1073, 1072, 817), (1074, 1073, 817), (1076, 1075, 1070), (1071, 1076, 1070), (1082, 1081, 1079), (1085, 1084, 1050), (1084, 1088, 1057), (1089, 1091, 1090), (788, 1092, 1091), (788, 1097, 1092), (1093, 1097, 788), (1094, 1093, 788), (1095, 1094, 788), (788, 1096, 1095), (788, 1100, 1096), (1443, 1102, 1093), (788, 1446, 1103), (1104, 1446, 788), (1107, 1106, 1104), (1108, 1106, 1107), (1108, 1109, 1106), (1048, 1042, 1045), (1116, 1115, 1042), (817, 1120, 1117), (1123, 1119, 1120), (1125, 1124, 1122), (1123, 1126, 1119), (1129, 1121, 1115), (1445, 1129, 1115), (1126, 1131, 1130), (1133, 1132, 1121), (1134, 1133, 1121), (1123, 1139, 1138), (1123, 1140, 1139), (1145, 1140, 1123), (1146, 1145, 1123), (1062, 1147, 1146), (1149, 1151, 1150), (1156, 1155, 1146), (1158, 1159, 1157), (1160, 1162, 1159), (1161, 1163, 1162), (1104, 1165, 1446), (1165, 1167, 1166), (1104, 1168, 1167), (1168, 1171, 1447), (1168, 1172, 1171), (1173, 1172, 1168), (1104, 1178, 1175), (1178, 1176, 1175), (1180, 1179, 1177), (1181, 1180, 1177), (1183, 1182, 1448), (1184, 1183, 1179), (1187, 1177, 1178), (1104, 1190, 1189), (1193, 1192, 1191), (1195, 1194, 1186), (1197, 1196, 1187), (1186, 1199, 1198), (1194, 1200, 1186), (1203, 1202, 1187), (1204, 1203, 1187), (1186, 1206, 1199), (1200, 1206, 1186), (1203, 1209, 1208), (1206, 1210, 1199), (1211, 1212, 1104), (1105, 1211, 1104), (1213, 1215, 1212), (1218, 1217, 1104), (1105, 1220, 1219), (1221, 1186, 1104), (1222, 1221, 1104), (1223, 1222, 1104), (1220, 1229, 1226), (1230, 1229, 1220), (1227, 1230, 1105), (1228, 1195, 1186), (1230, 1233, 1232), (1227, 1233, 1230), (1227, 1309, 1233), (1241, 1240, 1105), (1240, 1244, 1243), (1242, 1245, 1105), (1248, 1247, 1105), (1249, 1248, 1105), (1251, 1250, 1247), (1253, 1252, 1105), (1255, 1254, 1105), (1257, 1256, 1105), (1258, 1262, 1105), (1259, 1258, 1105), (1260, 1259, 1105), (1262, 1261, 1105), (1265, 1236, 1105), (1264, 1265, 1105), (1269, 1268, 1449), (1278, 1272, 1269), (1278, 1274, 1271), (1278, 1276, 1274), (1278, 1277, 1275), (1146, 1267, 1266), (1146, 1278, 1269), (1279, 1332, 1146), (1164, 1280, 1146), (1282, 1283, 1281), (1283, 1146, 1281), (1285, 1287, 1283), (1288, 1290, 1287), (1290, 1291, 1146), (1291, 1292, 1146), (1295, 1296, 1146), (1296, 1297, 1146), (1300, 1299, 1146), (1301, 1302, 1146), (1304, 1303, 1146), (1305, 1304, 1146), (1307, 1450, 1305), (1227, 1311, 1310), (1314, 1313, 1311), (1312, 1314, 1311), (1314, 1316, 1313), (1146, 1318, 1278), (1321, 1323, 1320), (1318, 1324, 1319), (1324, 1323, 1321), (1146, 1324, 1318), (1331, 1330, 1329), (1332, 1325, 1146), (1332, 1328, 1325), (1333, 1334, 1332), (1334, 1331, 1332), (1279, 1335, 1332), (1340, 1339, 1335), (1342, 1341, 1332), (1343, 1342, 1335), (1335, 1344, 1343), (1338, 1345, 1344), (1347, 1346, 1335), (1349, 1348, 1336), (1350, 1349, 1336), (1351, 1350, 1336), (1357, 1356, 1332), (1362, 1361, 1146), (1361, 1363, 1146), (1365, 1364, 1146), (1366, 1365, 1146), (1367, 1366, 1359), (1370, 1369, 1146), (1371, 1370, 1146), (1374, 1373, 1146), (1376, 1375, 1146), (1377, 1376, 1146), (1379, 1335, 1337), (1376, 1381, 1380), (1382, 1336, 1335), (1331, 1385, 1384), (1334, 1385, 1331), (1334, 1387, 1385), (1386, 1334, 1333), (1334, 1389, 1388), (1333, 1392, 1386), (1398, 1392, 1333), (1396, 1395, 1334), (1392, 1398, 1397), (1398, 1402, 1401), (1334, 1403, 1399), (1334, 1404, 1403), (1334, 1405, 1404), (1394, 1405, 1334), (1406, 1394, 1400), (1409, 1405, 1394), (1410, 1412, 1411), (1405, 1413, 1412), (1414, 1413, 1405), (1413, 1416, 1415), (1417, 1416, 1413), (1417, 1419, 1418), (1421, 1333, 1332), (1332, 1423, 1420), (1424, 1423, 1332), (1424, 1428, 1426), (1425, 1430, 1402), (1430, 1433, 1431), (1432, 1434, 1433), (1436, 1435, 1431)])
me_mesh.update()
me_mesh_001 = bpy.data.meshes.new('Mesh.001')
me_mesh_001.from_pydata([(-2.145, 46.83, -9.587e-08), (-2.131, 46.81, -9.002e-08), (-2.101, 46.8, -6.121e-08), (-2.07, 46.78, -6.389e-08), (-2.288, 47.02, 3.581e-07), (-2.278, 46.97, -8.751e-08), (-2.281, 47.02, -5.721e-08), (-2.219, 47.01, -8.472e-08), (-2.196, 46.95, 4.572e-08), (-2.185, 46.97, -8.765e-08), (-2.202, 46.99, -8.659e-08), (-2.173, 46.92, -7.196e-08), (-2.154, 46.89, 1.657e-09), (-2.162, 46.95, -5.201e-08), (-2.171, 46.97, -7.741e-08), (-2.146, 46.93, 1.82e-08), (-2.138, 46.9, -8.319e-08), (-2.114, 46.91, -4.106e-08), (-2.073, 46.94, -5.501e-08), (-2.063, 46.95, -1.197e-07), (-2.047, 46.97, -1.145e-07), (-1.842, 46.57, -9.712e-08), (-1.833, 46.57, -5.447e-08), (-1.816, 46.5, -3.716e-08), (-2.04, 46.77, -3.556e-08), (-2.021, 46.76, -3.368e-08), (-1.758, 46.74, -1e-07), (-2.005, 46.74, -3.776e-09), (-1.984, 46.72, -9.327e-08), (-1.959, 46.71, -6.072e-08), (-1.942, 46.69, -7.156e-08), (-1.92, 46.67, -9.363e-08), (-1.903, 46.65, -1.086e-07), (-1.879, 46.64, -6.035e-08), (-1.857, 46.62, -1.991e-08), (-2.014, 47.0, -1.244e-07), (-2.03, 46.98, -9.975e-08), (-1.981, 47.02, -3.095e-08), (-1.997, 47.01, -9.284e-08), (-1.901, 46.99, -9.371e-08), (-1.934, 47.01, -5.808e-08), (-1.869, 46.97, -4.317e-08), (-1.836, 46.96, -2.852e-08), (-1.804, 46.94, -4.113e-08), (-1.606, 43.26, -8.197e-08), (-1.578, 43.26, -8.326e-08), (-1.777, 43.36, -2.572e-08), (-1.757, 43.34, -8.979e-08), (-1.767, 43.38, -5.193e-09), (-1.743, 43.31, -1.309e-07), (-1.716, 43.39, -6.822e-08), (-1.625, 43.31, -1.062e-07), (-1.655, 43.41, -3.343e-10), (-1.614, 43.27, 4.181e-08), (-1.541, 43.34, -1e-07), (-1.608, 43.42, -9.771e-08), (-1.599, 43.44, -8.039e-08), (-1.571, 43.27, -5.712e-08), (-1.58, 43.46, -1.531e-08), (-1.56, 43.29, -9.055e-08), (-1.563, 43.48, -6.244e-08), (-1.543, 43.51, -1.028e-07), (-1.547, 46.22, 1.526e-07), (-1.557, 46.24, -8.034e-09), (-1.538, 46.2, -9.889e-08), (-1.782, 46.48, -6.78e-08), (-1.749, 46.46, -6.882e-09), (-1.716, 46.45, -2.746e-08), (-1.68, 46.43, -7.304e-08), (-1.602, 46.42, -3.889e-08), (-1.612, 46.88, -7.129e-08), (-1.496, 46.87, -9.768e-08), (-1.77, 46.92, -5.855e-09), (-1.724, 46.91, -1.515e-10), (-1.673, 46.89, 1.07e-09), (-1.561, 46.86, 1.504e-09), (-1.543, 46.86, -2.948e-08), (-1.532, 46.99, 1.274e-07), (-1.541, 47.01, -7.532e-08), (-1.44, 43.05, -1.125e-07), (-1.444, 43.12, -7.795e-08), (-1.445, 43.27, 3.507e-08), (-1.415, 43.04, -1.712e-08), (-1.423, 43.16, -5.423e-08), (-1.407, 43.19, -4.006e-08), (-1.384, 43.26, -9.33e-08), (-1.383, 43.23, -8.302e-08), (-1.356, 43.04, -8.713e-08), (-1.355, 43.11, -1.002e-07), (-1.297, 43.07, 1.538e-09), (-1.277, 43.12, -1.209e-07), (-1.519, 43.54, -1.03e-07), (-1.496, 43.29, -3.712e-08), (-1.502, 43.56, -9.488e-08), (-1.491, 43.58, -1.043e-07), (-1.471, 43.6, -1.112e-07), (-1.454, 43.62, -4.261e-08), (-1.434, 43.65, -7.796e-08), (-1.423, 43.72, -9.374e-08), (-1.408, 43.8, -9.776e-08), (-1.392, 43.88, -9.518e-08), (-1.376, 43.96, -7.808e-08), (-1.36, 44.04, -8.591e-08), (-1.344, 44.12, -9.49e-08), (-1.328, 44.2, -6.943e-08), (-1.312, 44.28, -8.949e-08), (-1.296, 44.35, -9.597e-08), (-1.288, 44.36, -9.518e-08), (-1.41, 46.04, 2.726e-07), (-1.412, 46.05, -3.333e-08), (-1.39, 45.99, 1.644e-07), (-1.39, 46.01, -2.846e-08), (-1.37, 46.03, -6.287e-08), (-1.387, 45.96, 4.135e-08), (-1.362, 45.94, -4.777e-08), (-1.342, 46.02, -1.097e-07), (-1.331, 45.92, -1.185e-07), (-1.328, 46.0, -1.512e-07), (-1.311, 45.9, -8.434e-08), (-1.316, 45.99, -1.289e-07), (-1.286, 45.89, 1.336e-08), (-1.503, 46.25, -3.659e-09), (-1.503, 46.26, -6.447e-08), (-1.451, 46.24, -4.097e-08), (-1.432, 46.2, -6.516e-08), (-1.405, 46.22, -2.387e-08), (-1.397, 46.18, -4.555e-09), (-1.358, 46.16, -9.604e-08), (-1.368, 46.21, 5.386e-08), (-1.322, 46.19, -3.584e-08), (-1.325, 46.32, -1.069e-07), (-1.293, 46.18, -1.002e-07), (-1.294, 46.29, -1.08e-07), (-1.284, 46.15, -6.29e-08), (-1.282, 46.16, -4.907e-07), (-1.526, 46.4, -4.896e-09), (-1.488, 46.38, -9.575e-08), (-1.47, 46.35, -1.608e-07), (-1.352, 46.35, -9.89e-08), (-1.517, 46.94, -7.783e-08), (-1.5, 46.89, 8.764e-09), (-1.511, 47.02, -3.302e-08), (-1.475, 47.02, -2.713e-07), (-1.475, 47.03, 2.885e-07), (-1.466, 46.93, -9.155e-08), (-1.411, 46.94, -7.965e-08), (-1.352, 46.95, -9.922e-08), (-1.353, 46.98, 5.163e-08), (-1.367, 47.03, -6.225e-08), (-1.351, 47.04, 1.679e-08), (-1.32, 47.05, -9.188e-08), (-1.315, 47.06, -8.101e-08), (-1.282, 47.07, -1.526e-08), (-1.276, 43.11, 5.319e-08), (-1.238, 43.06, -8.376e-08), (-1.156, 43.04, -7.814e-08), (-1.064, 43.03, -9.808e-08), (-1.062, 43.02, -8.28e-08), (-1.263, 44.52, -1.234e-08), (-1.249, 44.55, -5.62e-08), (-1.275, 44.44, -9.549e-08), (-1.26, 44.64, -3.333e-08), (-1.258, 44.64, 5.387e-07), (-1.249, 44.65, 2.96e-08), (-1.245, 44.73, -2.392e-08), (-1.232, 44.58, -5.509e-08), (-1.235, 44.68, 5.543e-08), (-1.232, 44.85, -8.791e-08), (-1.215, 44.61, 1.054e-08), (-1.216, 44.7, -6.834e-08), (-1.203, 44.73, -4.939e-08), (-1.224, 44.86, -9.842e-08), (-1.197, 44.63, -6.099e-08), (-1.191, 44.64, -8.708e-08), (-1.186, 44.75, -1.122e-07), (-1.164, 44.77, -2.038e-07), (-1.137, 44.75, -1.11e-07), (-1.117, 44.73, -1.483e-07), (-1.064, 44.65, 9.486e-08), (-1.095, 44.72, -6.139e-08), (-1.078, 44.71, -7.729e-08), (-1.03, 44.66, -1.069e-07), (-1.057, 44.69, -9.906e-08), (-1.212, 44.97, -1.047e-07), (-1.2, 45.09, -8.708e-08), (-1.192, 45.1, -9.854e-08), (-1.18, 45.21, 4.512e-08), (-1.168, 45.33, -8.656e-08), (-1.16, 45.34, -9.576e-08), (-1.151, 45.45, -5.279e-08), (-1.138, 45.49, -9.668e-08), (-1.117, 45.51, -9.111e-08), (-1.106, 45.54, -1.47e-07), (-1.092, 45.55, -2.953e-07), (-1.038, 45.5, -8.441e-08), (-1.064, 45.57, 1.118e-08), (-1.06, 45.52, 1.492e-07), (-1.066, 45.52, -1.994e-07), (-1.042, 45.54, -3.28e-08), (-1.229, 45.72, -3.141e-08), (-1.237, 45.78, -9.675e-08), (-1.234, 45.81, -6.39e-08), (-1.219, 45.68, -2.743e-08), (-1.216, 45.82, -9.936e-08), (-1.206, 45.79, 2.04e-08), (-1.174, 45.68, -1.942e-07), (-1.029, 45.77, -1e-07), (-1.143, 45.8, -9.262e-08), (-1.142, 45.83, -1.033e-07), (-1.127, 45.67, -2.43e-08), (-1.091, 45.65, -7.552e-08), (-1.046, 45.64, -6.211e-08), (-1.262, 45.87, -8.873e-09), (-1.246, 45.84, 8.256e-08), (-1.245, 45.99, -8.461e-08), (-1.239, 45.92, -7.605e-08), (-1.21, 45.9, -2.498e-08), (-1.203, 45.83, -9.666e-08), (-1.195, 45.89, -8.226e-08), (-1.192, 45.86, -2.348e-07), (-1.175, 45.85, 6.926e-07), (-1.156, 45.84, -3.714e-08), (-1.145, 45.85, -2.896e-08), (-1.105, 45.87, 1.658e-08), (-1.104, 46.0, 9.486e-08), (-1.081, 45.9, -5.14e-08), (-1.087, 45.94, -6.672e-08), (-1.09, 45.98, 1.038e-07), (-1.089, 46.06, -8.927e-08), (-1.078, 45.95, -8.572e-08), (-1.06, 45.99, -1.554e-07), (-1.096, 46.1, -9.78e-08), (-1.063, 46.06, -9.803e-08), (-1.238, 46.16, -7.187e-07), (-1.23, 46.17, 9.557e-07), (-1.224, 46.28, 1.699e-08), (-1.159, 46.15, -1.341e-07), (-1.212, 46.18, -6.065e-08), (-1.202, 46.21, -1.412e-07), (-1.197, 46.27, -2.759e-08), (-1.175, 46.22, -9.785e-08), (-1.166, 46.14, 1.38e-07), (-1.165, 46.29, -1.016e-07), (-1.155, 46.24, -5.075e-08), (-1.138, 46.11, -8.164e-08), (-1.144, 46.13, -1.839e-07), (-1.131, 46.31, -6.247e-08), (-1.13, 46.12, -1.037e-07), (-1.127, 46.25, -9.304e-08), (-1.126, 46.29, 1.628e-07), (-1.218, 46.84, -1e-07), (-1.259, 47.07, 1.934e-07), (-1.211, 47.05, 1.766e-08), (-1.161, 47.04, -5.823e-09), (-1.113, 47.02, -5.091e-08), (-1.063, 47.0, -7.319e-08), (-0.9823, 43.01, -3.312e-08), (-0.901, 43.0, -8.703e-09), (-0.8078, 42.98, -7.64e-09), (-0.8296, 45.36, -9.357e-08), (-0.7736, 45.29, -6.614e-08), (-1.017, 45.48, -2.133e-08), (-0.99, 45.47, -6.754e-08), (-0.977, 45.57, -1.341e-07), (-0.9696, 45.45, -7.67e-09), (-0.904, 45.4, -9.921e-08), (-0.9432, 45.44, -3.129e-08), (-0.9473, 45.55, -4.009e-08), (-0.9152, 45.42, -1.121e-07), (-0.9161, 45.54, -2.753e-08), (-0.8769, 45.39, -8.245e-08), (-0.8862, 45.52, -6.05e-08), (-0.8568, 45.37, -2.061e-08), (-0.8541, 45.51, -8.883e-08), (-0.8234, 45.49, -1.158e-08), (-0.8091, 45.34, -7.25e-09), (-0.7824, 45.33, -1.311e-07), (-0.7754, 45.46, -1.03e-07), (-0.7658, 45.44, -3.033e-09), (-1.009, 45.62, -8.38e-08), (-0.9893, 45.59, -7.743e-08), (-0.9991, 47.0, -2.809e-08), (-0.9744, 47.01, 1.647e-07), (-0.9388, 46.99, -8.933e-08), (-0.9079, 46.98, -9.969e-08), (-0.9034, 46.97, -9.726e-08), (-0.8399, 46.97, -9.524e-08), (-0.8313, 46.98, -8.664e-08), (-0.7445, 42.97, -9.532e-08), (-0.7259, 42.95, -7.189e-08), (-0.7094, 42.93, -4.314e-08), (-0.6856, 42.91, -6.888e-08), (-0.6476, 42.88, -6.251e-08), (-0.6306, 42.87, -8.157e-08), (-0.614, 42.85, -5.553e-08), (-0.5931, 42.83, -9.2e-08), (-0.5726, 42.81, -1.466e-07), (-0.5551, 42.79, -7.245e-08), (-0.6797, 45.06, -1.005e-07), (-0.5806, 45.0, -8.75e-08), (-0.6481, 45.05, 1.755e-07), (-0.6157, 45.05, -9.147e-08), (-0.7573, 45.24, 1.204e-08), (-0.722, 45.12, -8.595e-08), (-0.7396, 45.17, -5.714e-08), (-0.6905, 45.08, -8.624e-08), (-0.706, 45.1, -6.631e-08), (-0.6997, 45.29, -2.889e-08), (-0.6819, 45.22, -7.367e-08), (-0.6699, 45.15, 6.067e-08), (-0.6563, 45.12, -7.158e-08), (-0.6373, 45.1, -3.229e-08), (-0.6218, 45.07, -6.266e-08), (-0.7503, 45.4, -3.972e-09), (-0.7347, 45.37, -4.221e-08), (-0.7191, 45.34, -2.653e-08), (-0.6562, 45.66, -1e-07), (-0.5305, 46.84, -1e-07), (-0.616, 46.98, -9.546e-08), (-0.6114, 46.99, -9.616e-08), (-0.5813, 47.01, -5.655e-08), (-0.5503, 47.02, -1.007e-07), (-0.5494, 47.06, -8.885e-08), (-0.5173, 47.07, -9.221e-08), (-0.5046, 42.81, -3.059e-08), (-0.4407, 42.82, 7.659e-09), (-0.3766, 42.84, 6.463e-08), (-0.3124, 42.85, -3.614e-07), (-0.2765, 42.83, -8.955e-08), (-0.3922, 47.08, -9.934e-08), (-0.3863, 47.09, -3.962e-08), (-0.1715, 47.09, -9.633e-08), (-0.1467, 42.75, -7.104e-08), (-0.1155, 42.74, -5.008e-08), (-0.08419, 42.72, -1.437e-07), (-0.05949, 42.7, -1.004e-07), (-0.2473, 42.82, -9.844e-08), (-0.2263, 42.8, -7.259e-08), (-0.1963, 42.78, -7.983e-08), (-0.1671, 42.77, -2.19e-08), (0.733, 45.76, -8.84e-08), (-0.116, 47.05, -9.991e-08), (0.31, 46.88, -8.438e-08), (-0.1621, 47.09, 2.571e-08), (-0.1684, 47.06, -9.826e-08), (-0.1448, 47.1, 9.757e-08), (-0.1246, 47.06, -2.917e-08), (-0.1108, 47.07, 1.565e-07), (-0.09769, 47.09, -7.258e-08), (-0.05677, 47.08, 1.969e-07), (-0.04, 47.08, -9.406e-08), (-0.02367, 47.1, -7.699e-08), (-0.004629, 47.12, -3.8e-08), (-2.242, 46.96, 1.748e-08), (-0.802, 45.47, 1.916e-07), (0.2408, 42.7, -9.06e-08), (0.07162, 47.15, -9.435e-08), (0.1142, 47.13, -5.655e-08), (0.1492, 47.12, -2.194e-08), (0.2155, 47.09, -8.267e-08), (0.1825, 47.1, -5.974e-08), (0.2594, 47.07, -4.194e-08), (0.01648, 47.14, -6.428e-08), (0.03743, 47.16, -5.278e-08), (0.3124, 46.93, -9.891e-08), (0.2919, 47.06, -8.608e-08), (0.3042, 47.04, -7.903e-08), (0.4417, 46.94, -1.779e-07), (0.6652, 42.74, 6.18e-08), (0.6639, 42.7, -7.847e-08), (0.6743, 42.86, -1.29e-07), (1.054, 44.13, -9.186e-08), (0.7296, 42.85, -2.425e-09), (0.7066, 46.82, -1e-07), (0.5763, 46.98, -1.93e-08), (0.5827, 47.01, 1.819e-07), (0.6002, 46.97, -1.05e-07), (0.6316, 46.99, 8.179e-08), (0.6906, 46.98, -8.374e-08), (0.6996, 46.93, 8.354e-08), (0.717, 46.9, 1.816e-08), (0.7397, 46.88, -7.697e-08), (0.8241, 42.84, -9.57e-08), (0.8271, 42.83, -7.951e-08), (0.9201, 42.82, -4.162e-08), (1.003, 42.81, -2.669e-08), (0.9199, 46.6, -5.541e-08), (0.9634, 46.59, 1.368e-08), (0.9983, 46.57, -5.742e-08), (0.7637, 46.85, -6.924e-08), (0.7921, 46.82, -7.4e-08), (0.8313, 46.78, -8.222e-08), (0.8117, 46.8, -7.052e-08), (0.8517, 46.76, -7.697e-08), (0.8757, 46.74, -7.242e-08), (0.9064, 46.68, -3.078e-08), (0.8995, 46.62, -9.793e-08), (0.9113, 46.71, -4.681e-08), (1.139, 42.75, -8.668e-08), (1.155, 42.73, -9.342e-08), (1.164, 42.72, -6.672e-08), (1.255, 42.72, -5.91e-08), (1.099, 42.79, -9.967e-08), (1.123, 42.76, -6.52e-08), (1.032, 46.55, -3.918e-08), (1.076, 46.54, -4.387e-08), (1.111, 46.51, -7.856e-08), (1.094, 46.53, -9.066e-08), (1.127, 46.49, -8.496e-08), (1.149, 46.48, -1.114e-07), (1.167, 46.46, -2.252e-08), (1.208, 46.38, -9.406e-08), (1.201, 46.43, -1.376e-07), (1.224, 46.37, -1.995e-07), (1.292, 46.38, -7.468e-08), (1.442, 42.47, -7.86e-08), (1.451, 42.44, -8.748e-08), (1.518, 42.44, -8.984e-08), (1.348, 42.73, 2.359e-08), (1.384, 42.71, -6.771e-08), (1.396, 42.66, 1.885e-08), (1.41, 42.6, -6.793e-08), (1.426, 42.54, 3.742e-09), (1.594, 42.78, -1e-07), (1.413, 46.35, -9.739e-08), (1.433, 46.35, -9.935e-08), (1.504, 46.41, -8.93e-08), (1.36, 46.39, -1.107e-07), (1.383, 46.37, -7.292e-08), (1.45, 46.36, -8.245e-08), (1.47, 46.38, -1.31e-07), (1.518, 46.42, -8.497e-08), (1.555, 42.45, 2.116e-08), (1.589, 42.47, -3.254e-08), (1.623, 42.48, 1.14e-08), (1.672, 42.5, -1e-07), (1.729, 42.5, -4.776e-08), (1.835, 42.87, -1e-07), (1.738, 42.56, 9.794e-08), (1.799, 42.58, -9.714e-09), (1.724, 43.18, -8.018e-08), (1.708, 43.21, 4.773e-08), (1.698, 43.28, -1.56e-07), (1.782, 43.16, -6.151e-08), (1.72, 43.34, -1.267e-07), (1.712, 43.29, -6.234e-08), (1.796, 43.35, -5.14e-08), (1.682, 46.42, -8.86e-08), (1.717, 46.4, -4.859e-08), (1.736, 46.39, -9.453e-08), (1.744, 46.42, 9.093e-09), (1.753, 46.45, 4.059e-07), (1.753, 46.45, 3.701e-07), (1.828, 46.45, -6.038e-08), (1.863, 42.59, -9.024e-08), (1.927, 42.61, -9.861e-08), (1.943, 42.75, 9.251e-08), (1.974, 42.63, -1.031e-07), (2.004, 42.73, -1.357e-07), (1.987, 42.64, -9.607e-08), (1.992, 42.67, -9.78e-08), (2.072, 42.74, -1.007e-07), (1.883, 42.84, -2.157e-08), (1.88, 42.86, -9.771e-08), (1.9, 42.79, -3.616e-08), (1.953, 42.86, -6.326e-08), (1.946, 43.11, -8.131e-08), (1.911, 42.76, -9.161e-08), (1.942, 42.94, -6.572e-07), (1.955, 42.93, 1.436e-08), (1.983, 42.92, 2.421e-07), (1.96, 42.95, -1.055e-07), (1.975, 42.87, -8.699e-08), (1.995, 42.97, -2.553e-08), (1.985, 43.04, -8.362e-08), (2.002, 42.96, -6.417e-08), (1.832, 43.15, 2.801e-09), (1.893, 43.13, -6.389e-08), (1.941, 43.12, -1.067e-07), (1.943, 43.04, -9.747e-08), (1.953, 43.11, -3.664e-08), (1.814, 43.36, -3.442e-07), (1.836, 43.4, -6.671e-08), (1.849, 43.45, -9.02e-08), (1.88, 43.45, -9.674e-08), (1.881, 43.44, -8.391e-08), (2.007, 43.48, -1.024e-07), (2.037, 43.43, 1.15e-06), (2.013, 43.46, -2.037e-08), (2.028, 43.44, 5.091e-08), (2.035, 43.49, -9.087e-09), (2.07, 44.99, -9.941e-08), (1.912, 46.12, -1e-07), (1.832, 46.44, -9.815e-08), (2.192, 42.66, -5.878e-08), (2.131, 42.72, -7.402e-08), (2.1, 42.73, -1.369e-07), (2.151, 42.7, -7.927e-08), (2.173, 42.69, -1.272e-07), (2.077, 42.75, -3.8e-08), (2.072, 43.51, 2.492e-08), (2.12, 43.53, 5.16e-08), (2.167, 43.54, -5.575e-08), (2.263, 43.66, -9.9e-08), (2.234, 43.72, -2.253e-08), (2.229, 43.77, -6.819e-08), (2.219, 43.56, -3.798e-08), (2.248, 43.67, -9.116e-08), (2.266, 43.77, -6.029e-08), (2.344, 43.61, -1.045e-07), (2.292, 43.65, -8.499e-08), (2.36, 43.56, -9.517e-08), (2.323, 43.75, -8.329e-08), (2.138, 44.73, 1.191e-08), (2.141, 44.69, 1.435e-07), (2.167, 44.64, -7.128e-08), (2.152, 44.65, -8.929e-08), (2.153, 44.79, -6.512e-08), (2.197, 44.62, -7.579e-07), (2.211, 44.62, -1.139e-07), (2.221, 44.65, -1.994e-07), (2.252, 44.65, -7.794e-08), (2.334, 44.66, -9.813e-08), (2.076, 44.93, -1.29e-10), (2.089, 44.88, -5.132e-09), (2.1, 45.06, -2.554e-07), (2.139, 44.99, 3.095e-07), (2.114, 45.04, -9.054e-08), (2.124, 44.85, -8.024e-08), (2.124, 45.01, -5.429e-08), (2.159, 44.82, -5.828e-09), (2.144, 44.99, 3.965e-08), (2.12, 45.08, 2.379e-08), (2.167, 45.09, 2.148e-08), (2.201, 45.19, -6.961e-08), (2.191, 45.12, -7.733e-08), (2.181, 45.1, -8.094e-08), (2.206, 45.15, 6.066e-08), (2.223, 45.17, -5.925e-08), (2.198, 45.24, -1.296e-07), (2.224, 45.17, -9.146e-08), (2.225, 45.25, -8.669e-08), (2.246, 45.27, -4.55e-08), (2.263, 45.28, -6.22e-08), (2.286, 45.29, -1.624e-07), (2.306, 45.31, -1.042e-07), (2.394, 45.83, -9.595e-08), (2.129, 46.43, -9.844e-08), (2.136, 46.42, -9.886e-08), (2.289, 46.38, 1.151e-07), (2.275, 46.42, -8.416e-08), (2.316, 46.35, -1.496e-07), (2.331, 43.62, -1.776e-07), (2.356, 43.76, 1.781e-08), (2.371, 43.55, -5.245e-08), (2.373, 43.6, -1.289e-07), (2.391, 43.78, -2.655e-08), (2.434, 43.79, 7.88e-09), (2.469, 43.81, -7.393e-08), (2.503, 43.83, -2.819e-08), (2.548, 43.84, -8.46e-09), (2.345, 44.64, -9.818e-08), (2.627, 44.57, -9.024e-08), (2.471, 44.64, -1.088e-07), (2.488, 44.66, -8.797e-08), (2.516, 44.69, -7.229e-08), (2.546, 44.72, -5.384e-08), (2.322, 45.58, -1e-07), (2.326, 45.33, -6.102e-08), (2.352, 45.34, -1.184e-07), (2.353, 45.42, -1.31e-07), (2.395, 45.41, -4.427e-08), (2.457, 45.4, 4.819e-08), (2.51, 45.38, 6.293e-07), (2.506, 45.5, -5.412e-08), (2.496, 45.57, -6.648e-08), (2.497, 45.41, -8.704e-08), (2.518, 45.55, -8.249e-08), (2.472, 45.64, -1.059e-07), (2.42, 45.8, -2.169e-09), (2.437, 45.79, -2.541e-08), (2.453, 45.77, -3.919e-08), (2.467, 45.59, -1.594e-07), (2.47, 45.76, -5.766e-08), (2.486, 45.74, -7.032e-08), (2.53, 45.64, -1.053e-07), (2.503, 45.73, -7.437e-08), (2.521, 45.71, -6.501e-08), (2.392, 45.85, -9.781e-08), (2.423, 45.86, -5.994e-09), (2.466, 45.87, 3.016e-08), (2.5, 45.89, -4.974e-08), (2.532, 45.91, -1.744e-08), (2.555, 45.92, -5.685e-08), (2.312, 46.33, -9.602e-08), (2.356, 46.32, -3.513e-09), (2.404, 46.3, -6.256e-08), (2.447, 46.28, -9.65e-08), (2.438, 46.29, -9.024e-08), (2.463, 46.26, -9.137e-08), (2.48, 46.25, 1.308e-08), (2.515, 46.22, -7.01e-08), (2.549, 46.19, -1.573e-07), (2.547, 46.09, -1.015e-07), (2.329, 46.37, 5.318e-07), (2.656, 43.78, -8.989e-08), (2.673, 43.76, -1.062e-07), (2.698, 43.74, -6.526e-08), (2.572, 43.84, -1.015e-07), (2.601, 43.83, -6.46e-08), (2.618, 43.81, -6.525e-08), (2.634, 43.8, -7e-08), (2.564, 44.74, -1.096e-08), (2.579, 44.78, 1.232e-08), (2.873, 44.79, -9.995e-08), (2.594, 44.82, -5.272e-08), (2.61, 44.85, 4.273e-08), (2.619, 44.87, -9.989e-08), (2.649, 44.88, -5.901e-08), (2.683, 44.89, -3.177e-08), (2.717, 44.91, -3.083e-08), (2.761, 44.93, 9.599e-08), (2.765, 44.89, 7.361e-08), (2.776, 44.86, -9.603e-08), (2.798, 44.86, 5.02e-08), (2.848, 44.86, -8.134e-08), (2.567, 45.96, -8.829e-08), (2.571, 46.07, -1.43e-07), (2.596, 45.97, 2.411e-07), (2.593, 46.04, -6.986e-08), (2.607, 45.98, 2.091e-07), (2.918, 43.74, -1.432e-07), (3.059, 43.83, -1.047e-07), (2.931, 43.72, 6.362e-09), (2.942, 43.7, -6.717e-08), (3.059, 43.69, -1.05e-07), (3.168, 44.16, -1e-07), (3.073, 44.49, -9.331e-08), (2.921, 44.73, -9.35e-08), (2.918, 44.79, -8.774e-08), (2.941, 44.69, -6.006e-08), (2.959, 44.67, -4.547e-08), (2.973, 44.65, -5.328e-08), (2.992, 44.63, 8.547e-08), (3.025, 44.61, -1.281e-07), (3.063, 44.57, -7.371e-07), (2.84, 44.87, -7.622e-08), (2.863, 44.82, -4.752e-08), (3.128, 43.83, 2.037e-08), (3.215, 43.82, -9.735e-08), (3.249, 43.84, -8.094e-08), (3.257, 43.9, -1.017e-07), (3.342, 43.9, -1.128e-07), (3.124, 44.26, -9.074e-08), (3.153, 44.26, -1.639e-07), (3.176, 44.23, -5.539e-08), (3.21, 44.2, -4.796e-08), (3.208, 44.18, -9.625e-08), (3.223, 44.23, -5.129e-08), (3.221, 44.19, -8.749e-08), (3.263, 44.09, -2.063e-07), (3.27, 44.09, -8.602e-08), (3.272, 44.1, -8.887e-08), (3.289, 44.07, -1.355e-07), (3.33, 44.07, -1.147e-07), (3.323, 44.12, 6.564e-08), (3.333, 44.15, -8.462e-08), (3.359, 44.2, -1.243e-07), (3.122, 44.47, -1.007e-07), (3.095, 44.48, -3.469e-10), (3.128, 44.31, -9.731e-08), (3.118, 44.39, -2.002e-07), (3.136, 44.45, -1.542e-07), (3.133, 44.36, -6.4e-08), (3.136, 44.4, -1.155e-07), (3.141, 44.32, -7.593e-08), (3.077, 44.57, -8.331e-08), (3.339, 44.05, -1.012e-07), (3.353, 43.96, -9.469e-08), (3.397, 43.97, -2.164e-08), (3.442, 44.02, -4.24e-07), (3.417, 43.99, -1.007e-07), (3.431, 44.03, -4.49e-07), (3.45, 44.02, 9.131e-07), (3.36, 44.17, -3.6e-07), (3.396, 44.05, -2.778e-08), (0.6001, 46.95, -1.012e-07), (3.046, 44.59, 2.21e-07)], [(452, 451), (121, 122), (466, 480), (219, 220), (6, 4), (531, 526), (538, 540)], [(353, 5, 6), (7, 353, 6), (10, 8, 7), (14, 8, 9), (16, 12, 15), (26, 0, 12), (17, 26, 16), (18, 26, 17), (19, 26, 18), (65, 23, 22), (20, 26, 19), (20, 36, 26), (35, 37, 36), (39, 26, 36), (40, 36, 37), (42, 26, 41), (43, 26, 42), (50, 47, 48), (47, 51, 49), (54, 53, 51), (57, 44, 53), (55, 54, 51), (56, 54, 55), (57, 45, 44), (58, 54, 56), (60, 54, 58), (68, 67, 26), (135, 69, 26), (72, 26, 43), (74, 26, 73), (70, 26, 74), (76, 26, 75), (88, 79, 80), (84, 88, 83), (88, 84, 86), (371, 88, 86), (91, 54, 60), (61, 91, 60), (371, 81, 54), (371, 54, 93), (371, 93, 94), (371, 94, 95), (96, 371, 95), (97, 371, 96), (98, 371, 97), (371, 103, 104), (116, 113, 110), (116, 110, 111), (116, 114, 113), (115, 116, 112), (117, 116, 115), (119, 116, 117), (121, 62, 63), (123, 64, 121), (125, 124, 123), (127, 126, 125), (129, 127, 128), (131, 127, 129), (134, 127, 131), (136, 135, 26), (250, 136, 26), (138, 137, 136), (250, 26, 71), (141, 77, 78), (144, 139, 141), (142, 144, 141), (250, 71, 140), (250, 140, 139), (144, 145, 250), (146, 250, 145), (250, 147, 148), (149, 150, 148), (250, 146, 147), (152, 250, 151), (153, 154, 89), (371, 153, 90), (155, 154, 371), (371, 99, 100), (371, 105, 106), (107, 371, 106), (159, 160, 158), (164, 163, 162), (165, 160, 159), (171, 164, 167), (171, 174, 164), (173, 160, 172), (183, 177, 176), (173, 178, 160), (182, 180, 183), (185, 183, 184), (182, 185, 186), (182, 186, 187), (182, 187, 188), (194, 182, 191), (196, 194, 191), (206, 199, 200), (205, 202, 199), (210, 209, 206), (206, 207, 208), (214, 215, 119), (217, 213, 212), (203, 201, 213), (216, 217, 212), (222, 221, 220), (206, 208, 222), (225, 206, 223), (232, 228, 231), (316, 229, 230), (316, 230, 232), (134, 233, 133), (234, 236, 233), (240, 236, 237), (245, 241, 236), (247, 236, 240), (250, 246, 242), (247, 231, 244), (316, 248, 249), (316, 232, 231), (316, 231, 240), (250, 242, 138), (252, 250, 251), (254, 250, 253), (255, 250, 254), (257, 256, 371), (260, 182, 259), (261, 182, 194), (262, 182, 261), (264, 182, 262), (266, 182, 264), (270, 182, 265), (271, 269, 206), (273, 271, 206), (272, 182, 270), (259, 182, 272), (275, 260, 259), (276, 260, 275), (206, 263, 280), (206, 280, 279), (317, 316, 250), (282, 250, 281), (283, 250, 282), (250, 283, 285), (371, 290, 289), (371, 289, 288), (371, 292, 291), (371, 296, 295), (299, 182, 298), (300, 299, 298), (301, 299, 300), (306, 182, 303), (316, 308, 307), (316, 310, 309), (316, 312, 311), (316, 311, 310), (312, 299, 301), (316, 299, 312), (316, 278, 277), (316, 314, 313), (316, 313, 278), (316, 307, 315), (316, 315, 314), (317, 287, 318), (319, 317, 318), (320, 317, 319), (323, 317, 322), (371, 326, 325), (336, 328, 371), (340, 299, 316), (329, 317, 323), (317, 329, 330), (355, 337, 336), (355, 336, 371), (355, 333, 332), (340, 316, 317), (343, 317, 331), (344, 317, 343), (350, 341, 349), (342, 341, 350), (356, 342, 351), (360, 359, 342), (360, 342, 358), (352, 356, 351), (358, 342, 357), (365, 342, 361), (686, 342, 367), (492, 371, 340), (375, 376, 374), (376, 373, 686), (377, 376, 375), (378, 373, 377), (379, 373, 378), (389, 373, 381), (387, 340, 386), (388, 340, 387), (392, 373, 390), (396, 340, 373), (394, 373, 393), (395, 396, 373), (397, 373, 394), (399, 401, 400), (399, 398, 402), (404, 340, 388), (405, 340, 404), (406, 340, 405), (408, 340, 406), (409, 340, 408), (412, 411, 340), (413, 340, 411), (413, 414, 492), (417, 416, 415), (402, 418, 401), (423, 419, 418), (421, 423, 422), (423, 415, 422), (423, 402, 371), (425, 492, 424), (426, 425, 429), (426, 429, 430), (415, 432, 417), (423, 434, 433), (423, 435, 434), (438, 436, 435), (454, 423, 437), (492, 426, 447), (447, 426, 431), (448, 492, 447), (449, 492, 448), (450, 492, 449), (455, 454, 437), (460, 455, 458), (461, 460, 458), (479, 437, 423), (437, 463, 462), (464, 455, 437), (437, 465, 463), (466, 479, 423), (456, 455, 467), (479, 468, 437), (470, 465, 437), (474, 473, 479), (477, 423, 476), (483, 482, 371), (486, 485, 484), (486, 484, 371), (488, 485, 486), (490, 486, 371), (491, 371, 492), (547, 492, 493), (494, 460, 461), (495, 494, 461), (497, 494, 495), (498, 494, 497), (371, 500, 490), (371, 501, 500), (371, 502, 501), (509, 506, 503), (562, 508, 505), (514, 371, 513), (518, 371, 515), (519, 371, 518), (521, 519, 520), (524, 371, 523), (525, 491, 492), (527, 491, 525), (529, 526, 491), (530, 517, 528), (492, 532, 525), (492, 533, 532), (535, 536, 533), (534, 537, 535), (541, 539, 492), (492, 543, 542), (548, 492, 547), (550, 492, 548), (562, 553, 512), (555, 511, 509), (555, 554, 511), (562, 556, 553), (562, 558, 557), (560, 559, 562), (608, 560, 562), (564, 562, 563), (566, 562, 565), (570, 545, 492), (576, 573, 567), (578, 567, 546), (579, 578, 546), (580, 578, 579), (581, 578, 580), (583, 578, 581), (575, 567, 582), (584, 578, 583), (586, 578, 584), (587, 585, 586), (492, 589, 588), (492, 590, 589), (492, 592, 591), (595, 492, 594), (596, 492, 595), (597, 492, 596), (599, 492, 597), (602, 492, 601), (604, 551, 549), (607, 606, 562), (632, 607, 562), (613, 562, 612), (615, 562, 613), (617, 562, 616), (619, 562, 618), (620, 562, 619), (621, 562, 620), (624, 562, 623), (625, 562, 624), (492, 626, 593), (632, 633, 631), (632, 634, 633), (638, 562, 614), (614, 639, 638), (641, 562, 640), (645, 637, 687), (649, 648, 651), (654, 636, 653), (655, 636, 654), (656, 636, 655), (660, 661, 636), (636, 662, 660), (663, 651, 661), (659, 665, 662), (669, 562, 637), (670, 653, 562), (673, 670, 562), (672, 674, 671), (676, 637, 645), (677, 678, 651), (677, 681, 679), (680, 681, 677), (666, 665, 659), (667, 684, 666), (682, 680, 685), (371, 90, 88), (183, 175, 174), (198, 197, 191), (197, 196, 191), (230, 227, 224), (234, 233, 134), (316, 249, 246), (371, 327, 326), (328, 327, 371), (345, 343, 331), (683, 680, 682), (26, 1, 0), (26, 2, 1), (26, 3, 2), (7, 8, 353), (10, 9, 8), (13, 11, 8), (14, 13, 8), (11, 15, 12), (13, 15, 11), (16, 26, 12), (21, 26, 22), (26, 65, 22), (26, 24, 3), (26, 25, 24), (26, 27, 25), (26, 28, 27), (26, 29, 28), (26, 30, 29), (26, 31, 30), (26, 32, 31), (26, 33, 32), (26, 34, 33), (26, 21, 34), (35, 38, 37), (40, 39, 36), (41, 26, 39), (48, 47, 46), (50, 51, 47), (50, 52, 51), (52, 55, 51), (54, 57, 53), (54, 59, 57), (26, 66, 65), (26, 67, 66), (26, 69, 68), (72, 73, 26), (75, 26, 70), (76, 71, 26), (88, 82, 79), (80, 83, 88), (88, 87, 82), (54, 92, 59), (93, 54, 91), (54, 81, 92), (371, 85, 81), (371, 86, 85), (101, 102, 371), (371, 100, 101), (103, 371, 102), (105, 371, 104), (112, 111, 108), (112, 116, 111), (215, 118, 116), (119, 215, 116), (215, 120, 118), (121, 64, 62), (123, 124, 64), (125, 126, 124), (128, 127, 125), (242, 132, 130), (134, 133, 127), (250, 138, 136), (138, 242, 130), (141, 139, 77), (143, 142, 141), (144, 250, 139), (150, 250, 148), (150, 151, 250), (371, 154, 153), (371, 156, 155), (99, 371, 98), (160, 371, 107), (164, 166, 163), (164, 169, 166), (168, 160, 165), (164, 170, 169), (168, 172, 160), (164, 174, 170), (183, 174, 171), (183, 176, 175), (183, 179, 177), (183, 180, 179), (181, 371, 160), (178, 181, 160), (182, 183, 185), (182, 188, 189), (189, 190, 182), (191, 182, 190), (192, 193, 191), (193, 198, 191), (193, 195, 198), (200, 204, 206), (199, 206, 205), (204, 207, 206), (206, 209, 205), (206, 211, 210), (215, 212, 120), (217, 203, 213), (215, 216, 212), (218, 219, 217), (216, 218, 217), (222, 208, 221), (222, 223, 206), (225, 226, 206), (230, 229, 227), (316, 226, 229), (242, 235, 132), (242, 239, 235), (234, 237, 236), (238, 240, 237), (247, 245, 236), (243, 248, 240), (240, 231, 247), (316, 240, 248), (250, 316, 246), (251, 250, 152), (252, 253, 250), (371, 258, 257), (371, 288, 258), (256, 157, 156), (371, 256, 156), (182, 371, 181), (266, 265, 182), (268, 265, 266), (206, 269, 267), (316, 274, 273), (316, 354, 274), (316, 277, 354), (206, 279, 211), (206, 267, 263), (206, 316, 273), (316, 206, 226), (255, 281, 250), (284, 285, 283), (285, 286, 250), (286, 317, 250), (286, 287, 317), (371, 291, 290), (371, 293, 292), (371, 294, 293), (371, 295, 294), (371, 297, 296), (302, 304, 182), (260, 302, 182), (304, 303, 182), (305, 298, 182), (306, 305, 182), (308, 316, 309), (320, 321, 317), (321, 322, 317), (297, 371, 324), (324, 371, 325), (299, 340, 182), (330, 331, 317), (355, 335, 334), (355, 338, 337), (355, 339, 338), (355, 332, 339), (355, 334, 333), (340, 371, 182), (341, 340, 317), (342, 340, 341), (344, 341, 317), (346, 341, 344), (347, 348, 341), (349, 341, 348), (350, 351, 342), (357, 342, 356), (361, 342, 359), (352, 362, 356), (362, 363, 356), (366, 364, 342), (365, 366, 342), (367, 342, 364), (368, 369, 355), (355, 370, 368), (371, 370, 355), (371, 372, 370), (373, 340, 342), (686, 373, 342), (377, 373, 376), (379, 380, 373), (380, 381, 373), (371, 382, 372), (371, 383, 382), (371, 384, 383), (402, 384, 371), (402, 385, 384), (389, 390, 373), (392, 391, 373), (391, 393, 373), (396, 386, 340), (373, 397, 395), (402, 398, 403), (401, 399, 402), (407, 406, 405), (410, 340, 409), (410, 412, 340), (413, 492, 340), (419, 423, 420), (420, 423, 421), (423, 418, 402), (414, 424, 492), (428, 424, 414), (427, 428, 414), (423, 432, 415), (423, 433, 432), (423, 438, 435), (423, 439, 438), (442, 441, 423), (441, 440, 423), (443, 423, 440), (371, 442, 423), (371, 445, 442), (444, 445, 371), (371, 446, 444), (482, 446, 371), (426, 492, 425), (450, 452, 492), (453, 492, 452), (423, 454, 439), (455, 459, 457), (456, 458, 455), (455, 460, 459), (462, 464, 437), (464, 467, 455), (468, 469, 437), (469, 470, 437), (479, 471, 468), (470, 472, 465), (479, 473, 471), (473, 475, 471), (476, 423, 443), (477, 466, 423), (478, 466, 477), (446, 482, 481), (483, 371, 484), (488, 487, 485), (488, 489, 487), (453, 493, 492), (496, 495, 461), (499, 496, 461), (503, 502, 371), (503, 506, 502), (504, 507, 371), (505, 504, 371), (507, 503, 371), (510, 509, 503), (509, 511, 506), (562, 512, 508), (371, 562, 505), (517, 513, 371), (516, 515, 371), (514, 516, 371), (523, 371, 491), (524, 528, 371), (528, 517, 371), (527, 529, 491), (492, 535, 533), (534, 535, 492), (538, 537, 534), (492, 539, 534), (492, 542, 541), (543, 492, 544), (492, 545, 544), (546, 567, 492), (550, 549, 492), (549, 551, 492), (552, 509, 510), (562, 557, 556), (562, 559, 558), (519, 562, 371), (522, 519, 521), (561, 519, 522), (561, 562, 519), (563, 562, 561), (564, 565, 562), (567, 570, 492), (570, 568, 545), (568, 570, 569), (567, 571, 570), (567, 572, 571), (567, 573, 572), (574, 576, 567), (567, 577, 574), (575, 577, 567), (578, 582, 567), (586, 585, 578), (492, 588, 546), (492, 591, 590), (492, 593, 592), (598, 597, 596), (599, 600, 492), (601, 492, 600), (602, 603, 492), (603, 627, 492), (551, 594, 492), (562, 609, 608), (562, 610, 609), (562, 611, 610), (562, 605, 611), (562, 606, 605), (566, 612, 562), (616, 562, 615), (617, 618, 562), (621, 622, 562), (622, 623, 562), (626, 492, 628), (627, 629, 492), (492, 630, 628), (629, 630, 492), (632, 631, 607), (632, 635, 634), (562, 636, 632), (638, 640, 562), (642, 643, 562), (641, 642, 562), (643, 644, 562), (687, 637, 562), (644, 687, 562), (624, 646, 625), (647, 614, 562), (625, 647, 562), (651, 648, 632), (651, 650, 649), (678, 652, 651), (636, 651, 632), (653, 636, 562), (656, 657, 636), (658, 656, 655), (657, 659, 636), (636, 661, 651), (636, 659, 662), (663, 664, 651), (667, 666, 659), (672, 671, 562), (668, 672, 562), (669, 668, 562), (671, 673, 562), (673, 675, 670), (677, 679, 678), (664, 677, 651), (685, 680, 677)])
me_mesh_001.update()

# ---- objects
ob_mycurve = bpy.data.objects.new('myCurve', me_mesh)
ob_mycurve_001 = bpy.data.objects.new('myCurve.001', me_mesh_001)

# ---- transforms, parenting, visibility, modifiers, constraints
ob_mycurve.location = (0.0, 0.0, 0.0)
_m = ob_mycurve.modifiers.new('Auto Smooth', 'NODES')
_m.node_group = ng_auto_smooth
_gi = [s.identifier for s in ng_auto_smooth.interface.items_tree if s.item_type == 'SOCKET' and s.in_out == 'INPUT']
_m[_gi[1]] = 3.142  # Angle
ob_mycurve_001.location = (0.0, 0.0, 0.0)
_m = ob_mycurve_001.modifiers.new('Auto Smooth', 'NODES')
_m.node_group = ng_auto_smooth
_gi = [s.identifier for s in ng_auto_smooth.interface.items_tree if s.item_type == 'SOCKET' and s.in_out == 'INPUT']
_m[_gi[1]] = 3.142  # Angle

# ---- collection membership
scene.collection.objects.link(ob_mycurve)
scene.collection.objects.link(ob_mycurve_001)

# ---- scene / render settings (as saved in the file)
scene.frame_start = 1; scene.frame_end = 250; scene.frame_set(1)
scene.render.engine = 'BLENDER_EEVEE_NEXT'
scene.cycles.sampling_pattern = 'TABULATED_SOBOL'
scene.cycles.use_light_tree = False
scene.view_settings.view_transform = 'Filmic'
bpy.context.view_layer.update()

# ---- added for rendering (the .blend has no active camera and no usable light): camera, sun
cam_auto = bpy.data.cameras.new('AutoCamera')
cam_auto.lens = 50.0
cam_auto.sensor_width = 36.0
cam_auto.clip_end = 1000.0
ob_auto_camera = bpy.data.objects.new('AutoCamera', cam_auto)
scene.collection.objects.link(ob_auto_camera)
ob_auto_camera.location = (7.45899, 36.5461, 5.50219)
ob_auto_camera.rotation_euler = (1.09748, -7.21219e-08, 0.694738)
scene.camera = ob_auto_camera
light_auto_sun = bpy.data.lights.new('AutoSun', 'SUN')
light_auto_sun.energy = 3.0
light_auto_sun.angle = 0.0523599
ob_auto_sun = bpy.data.objects.new('AutoSun', light_auto_sun)
scene.collection.objects.link(ob_auto_sun)
ob_auto_sun.rotation_euler = (0.872665, 0.174533, 0.523599)
bpy.context.view_layer.update()
